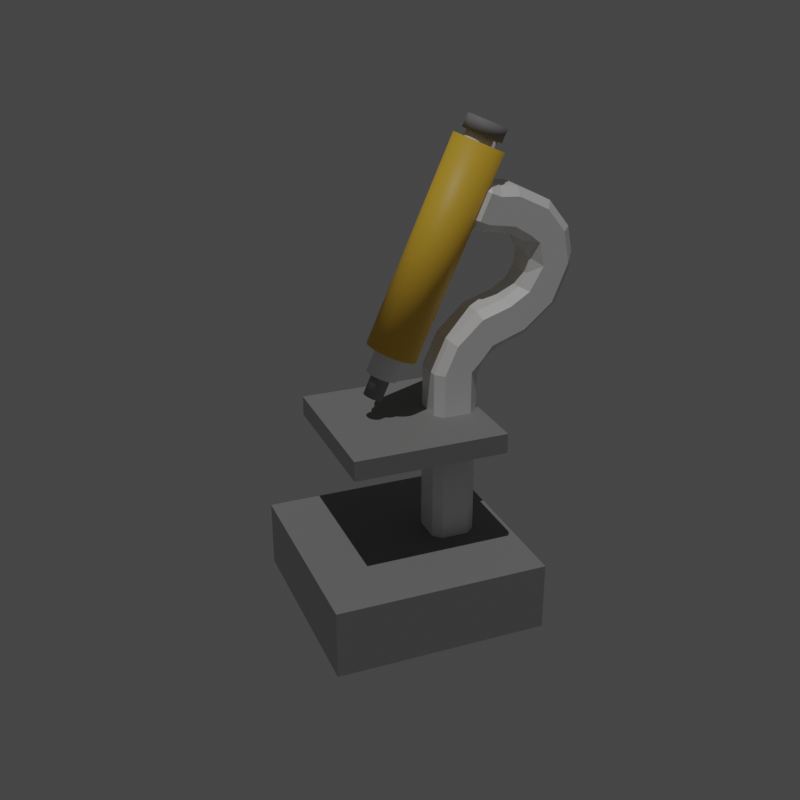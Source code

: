 # Source: model.blend  (saved by Blender 3.0.42; exported with 4.5.12 LTS)
import bpy
from mathutils import Matrix  # noqa: F401  (used for matrix-valued properties, if any)

bpy.ops.wm.read_factory_settings(use_empty=True)
scene = bpy.context.scene
scene.name = 'Scene'

# ---- collections
col_collection = bpy.data.collections.new('Collection'); scene.collection.children.link(col_collection)
col_collection_2 = bpy.data.collections.new('Collection 2'); scene.collection.children.link(col_collection_2)

# ---- materials (node trees are filled in below, after node groups)
mat_material_001 = bpy.data.materials.new('Material.001')
mat_material_001.use_transparent_shadow = False
mat_material = bpy.data.materials.new('Material')
mat_material.alpha_threshold = 0.0
mat_material.use_transparent_shadow = False
mat_material.line_color = (0.0, 0.0, 0.0, 1.0)
mat_material_002 = bpy.data.materials.new('Material.002')
mat_material_002.use_transparent_shadow = False

# ---- material node trees
mat_material_001.use_nodes = True; mat_material_001.node_tree.nodes.clear()
_N = mat_material_001.node_tree.nodes; _L = mat_material_001.node_tree.links
n0 = _N.new('ShaderNodeBsdfPrincipled'); n0.name = 'Principled BSDF'; n0.location = (10, 300)
n0.distribution = 'GGX'
n0.subsurface_method = 'RANDOM_WALK_SKIN'
n0.inputs[0].default_value = (0.2423, 0.2423, 0.2423, 1.0)
n0.inputs[2].default_value = 0.7571
n0.inputs[3].default_value = 1.45
n0.inputs[27].default_value = (0.0, 0.0, 0.0, 1.0)
n0.inputs[28].default_value = 1.0
n1 = _N.new('ShaderNodeOutputMaterial'); n1.name = 'Material Output'; n1.location = (300, 300)
_L.new(n0.outputs[0], n1.inputs[0])
n1.is_active_output = True
mat_material.use_nodes = True; mat_material.node_tree.nodes.clear()
_N = mat_material.node_tree.nodes; _L = mat_material.node_tree.links
n0 = _N.new('ShaderNodeOutputMaterial'); n0.name = 'Material Output'; n0.location = (300, 300)
n1 = _N.new('ShaderNodeBsdfPrincipled'); n1.name = 'Principled BSDF'; n1.location = (10, 300)
n1.distribution = 'GGX'
n1.subsurface_method = 'RANDOM_WALK_SKIN'
n1.inputs[2].default_value = 0.4
n1.inputs[3].default_value = 1.45
n1.inputs[27].default_value = (0.0, 0.0, 0.0, 1.0)
n1.inputs[28].default_value = 1.0
_L.new(n1.outputs[0], n0.inputs[0])
n0.is_active_output = True
mat_material_002.use_nodes = True; mat_material_002.node_tree.nodes.clear()
_N = mat_material_002.node_tree.nodes; _L = mat_material_002.node_tree.links
n0 = _N.new('ShaderNodeBsdfPrincipled'); n0.name = 'Principled BSDF'; n0.location = (10, 300)
n0.distribution = 'GGX'
n0.subsurface_method = 'RANDOM_WALK_SKIN'
n0.inputs[0].default_value = (0.8491, 0.5114, 0.04459, 1.0)
n0.inputs[3].default_value = 1.45
n0.inputs[27].default_value = (0.0, 0.0, 0.0, 1.0)
n0.inputs[28].default_value = 1.0
n1 = _N.new('ShaderNodeOutputMaterial'); n1.name = 'Material Output'; n1.location = (300, 300)
_L.new(n0.outputs[0], n1.inputs[0])
n1.is_active_output = True

# ---- world
world_world = bpy.data.worlds.new('World'); scene.world = world_world
world_world.use_nodes = True; world_world.node_tree.nodes.clear()
_N = world_world.node_tree.nodes; _L = world_world.node_tree.links
n0 = _N.new('ShaderNodeOutputWorld'); n0.name = 'World Output'; n0.location = (300, 300)
n1 = _N.new('ShaderNodeBackground'); n1.name = 'Background'; n1.location = (10, 300)
n1.inputs[0].default_value = (0.05088, 0.05088, 0.05088, 1.0)
_L.new(n1.outputs[0], n0.inputs[0])
n0.is_active_output = True
world_world.color = (0.05088, 0.05088, 0.05088)
world_world.use_sun_shadow = False
world_world.sun_shadow_jitter_overblur = 0.0

# ---- cameras
cam_camera_001 = bpy.data.cameras.new('Camera.001')

# ---- lights
light_sun = bpy.data.lights.new('Sun', 'SUN')
light_sun.transmission_factor = 0.0
light_sun.energy = 1.0
light_sun.shadow_soft_size = 0.125

# ---- meshes
me_cube_001 = bpy.data.meshes.new('Cube.001')
me_cube_001.from_pydata([(-1.0, -1.0, -0.326), (-1.0, -1.0, 0.326), (-1.0, 1.0, -0.326), (-1.0, 1.0, 0.326), (1.0, -1.0, -0.326), (1.0, -1.0, 0.326), (1.0, 1.0, -0.326), (1.0, 1.0, 0.326)], [], [(0, 1, 3, 2), (2, 3, 7, 6), (6, 7, 5, 4), (4, 5, 1, 0), (2, 6, 4, 0), (7, 3, 1, 5)])
_uv = me_cube_001.uv_layers.new(name='UVMap')
_uv.uv.foreach_set('vector', [0.375, 0.0, 0.625, 0.0, 0.625, 0.25, 0.375, 0.25, 0.375, 0.25, 0.625, 0.25, 0.625, 0.5, 0.375, 0.5, 0.375, 0.5, 0.625, 0.5, 0.625, 0.75, 0.375, 0.75, 0.375, 0.75, 0.625, 0.75, 0.625, 1.0, 0.375, 1.0, 0.125, 0.5, 0.375, 0.5, 0.375, 0.75, 0.125, 0.75, 0.625, 0.5, 0.875, 0.5, 0.875, 0.75, 0.625, 0.75])
me_cube_001.materials.append(mat_material_001)
me_cube_001.use_remesh_fix_poles = True
me_cube_001.use_remesh_preserve_attributes = False
me_cube_001.update()
me_cube_002 = bpy.data.meshes.new('Cube.002')
me_cube_002.from_pydata([(-0.2095, 0.2556, 0.1689), (-0.2095, 0.2556, 1.984), (-0.2095, 0.6747, 0.1689), (-0.2095, 0.6747, 1.984), (0.2095, 0.2556, 0.1689), (0.2095, 0.2556, 1.984), (0.2095, 0.6747, 0.1689), (0.2095, 0.6747, 1.984), (-0.2095, 0.3921, 2.289), (-0.2095, 0.7336, 2.046), (0.2095, 0.7336, 2.046), (0.2095, 0.3921, 2.289), (-0.2095, 0.6534, 2.532), (-0.2095, 0.8141, 2.145), (0.2095, 0.8141, 2.145), (0.2095, 0.6534, 2.532), (-0.2095, 0.9116, 2.616), (-0.2095, 1.136, 2.262), (0.2095, 1.136, 2.262), (0.2095, 0.9116, 2.616), (-0.2095, 1.06, 2.709), (-0.2095, 1.431, 2.514), (0.2095, 1.431, 2.514), (0.2095, 1.06, 2.709), (-0.2095, 1.166, 2.891), (-0.2095, 1.585, 2.893), (0.2095, 1.585, 2.893), (0.2095, 1.166, 2.891), (-0.2095, 1.126, 3.082), (-0.2095, 1.524, 3.211), (0.2095, 1.524, 3.211), (0.2095, 1.126, 3.082), (-0.2095, 1.067, 3.13), (-0.2095, 1.324, 3.461), (0.2095, 1.324, 3.461), (0.2095, 1.067, 3.13), (-0.2095, 0.9517, 3.201), (-0.2095, 1.004, 3.616), (0.2095, 1.004, 3.616), (0.2095, 0.9517, 3.201), (-0.2095, 0.6832, 3.243), (-0.2095, 0.8498, 3.627), (0.2095, 0.8498, 3.627), (0.2095, 0.6832, 3.243), (-0.2095, 0.5258, 3.311), (-0.2095, 0.6924, 3.696), (0.2095, 0.6924, 3.696), (0.2095, 0.5258, 3.311)], [], [(0, 1, 3, 2), (2, 3, 7, 6), (6, 7, 5, 4), (4, 5, 1, 0), (2, 6, 4, 0), (5, 7, 10, 11), (11, 10, 14, 15), (3, 1, 8, 9), (1, 5, 11, 8), (7, 3, 9, 10), (12, 15, 19, 16), (9, 8, 12, 13), (8, 11, 15, 12), (10, 9, 13, 14), (19, 18, 22, 23), (14, 13, 17, 18), (15, 14, 18, 19), (13, 12, 16, 17), (21, 20, 24, 25), (17, 16, 20, 21), (16, 19, 23, 20), (18, 17, 21, 22), (24, 27, 31, 28), (20, 23, 27, 24), (22, 21, 25, 26), (23, 22, 26, 27), (31, 30, 34, 35), (26, 25, 29, 30), (27, 26, 30, 31), (25, 24, 28, 29), (32, 35, 39, 36), (29, 28, 32, 33), (28, 31, 35, 32), (30, 29, 33, 34), (38, 37, 41, 42), (34, 33, 37, 38), (35, 34, 38, 39), (33, 32, 36, 37), (43, 42, 46, 47), (39, 38, 42, 43), (37, 36, 40, 41), (36, 39, 43, 40), (46, 45, 44, 47), (41, 40, 44, 45), (40, 43, 47, 44), (42, 41, 45, 46)])
_uv = me_cube_002.uv_layers.new(name='UVMap')
_uv.uv.foreach_set('vector', [0.375, 0.0, 0.625, 0.0, 0.625, 0.25, 0.375, 0.25, 0.375, 0.25, 0.625, 0.25, 0.625, 0.5, 0.375, 0.5, 0.375, 0.5, 0.625, 0.5, 0.625, 0.75, 0.375, 0.75, 0.375, 0.75, 0.625, 0.75, 0.625, 1.0, 0.375, 1.0, 0.125, 0.5, 0.375, 0.5, 0.375, 0.75, 0.125, 0.75, 0.625, 0.75, 0.625, 0.5, 0.625, 0.5, 0.625, 0.75, 0.625, 0.75, 0.625, 0.5, 0.625, 0.5, 0.625, 0.75, 0.625, 0.25, 0.625, 0.0, 0.625, 0.0, 0.625, 0.25, 0.625, 1.0, 0.625, 0.75, 0.625, 0.75, 0.625, 1.0, 0.625, 0.5, 0.625, 0.25, 0.625, 0.25, 0.625, 0.5, 0.625, 1.0, 0.625, 0.75, 0.625, 0.75, 0.625, 1.0, 0.625, 0.25, 0.625, 0.0, 0.625, 0.0, 0.625, 0.25, 0.625, 1.0, 0.625, 0.75, 0.625, 0.75, 0.625, 1.0, 0.625, 0.5, 0.625, 0.25, 0.625, 0.25, 0.625, 0.5, 0.625, 0.75, 0.625, 0.5, 0.625, 0.5, 0.625, 0.75, 0.625, 0.5, 0.625, 0.25, 0.625, 0.25, 0.625, 0.5, 0.625, 0.75, 0.625, 0.5, 0.625, 0.5, 0.625, 0.75, 0.625, 0.25, 0.625, 0.0, 0.625, 0.0, 0.625, 0.25, 0.625, 0.25, 0.625, 0.0, 0.625, 0.0, 0.625, 0.25, 0.625, 0.25, 0.625, 0.0, 0.625, 0.0, 0.625, 0.25, 0.625, 1.0, 0.625, 0.75, 0.625, 0.75, 0.625, 1.0, 0.625, 0.5, 0.625, 0.25, 0.625, 0.25, 0.625, 0.5, 0.625, 1.0, 0.625, 0.75, 0.625, 0.75, 0.625, 1.0, 0.625, 1.0, 0.625, 0.75, 0.625, 0.75, 0.625, 1.0, 0.625, 0.5, 0.625, 0.25, 0.625, 0.25, 0.625, 0.5, 0.625, 0.75, 0.625, 0.5, 0.625, 0.5, 0.625, 0.75, 0.625, 0.75, 0.625, 0.5, 0.625, 0.5, 0.625, 0.75, 0.625, 0.5, 0.625, 0.25, 0.625, 0.25, 0.625, 0.5, 0.625, 0.75, 0.625, 0.5, 0.625, 0.5, 0.625, 0.75, 0.625, 0.25, 0.625, 0.0, 0.625, 0.0, 0.625, 0.25, 0.625, 1.0, 0.625, 0.75, 0.625, 0.75, 0.625, 1.0, 0.625, 0.25, 0.625, 0.0, 0.625, 0.0, 0.625, 0.25, 0.625, 1.0, 0.625, 0.75, 0.625, 0.75, 0.625, 1.0, 0.625, 0.5, 0.625, 0.25, 0.625, 0.25, 0.625, 0.5, 0.625, 0.5, 0.625, 0.25, 0.625, 0.25, 0.625, 0.5, 0.625, 0.5, 0.625, 0.25, 0.625, 0.25, 0.625, 0.5, 0.625, 0.75, 0.625, 0.5, 0.625, 0.5, 0.625, 0.75, 0.625, 0.25, 0.625, 0.0, 0.625, 0.0, 0.625, 0.25, 0.625, 0.75, 0.625, 0.5, 0.625, 0.5, 0.625, 0.75, 0.625, 0.75, 0.625, 0.5, 0.625, 0.5, 0.625, 0.75, 0.625, 0.25, 0.625, 0.0, 0.625, 0.0, 0.625, 0.25, 0.625, 1.0, 0.625, 0.75, 0.625, 0.75, 0.625, 1.0, 0.625, 0.5, 0.875, 0.5, 0.875, 0.75, 0.625, 0.75, 0.625, 0.25, 0.625, 0.0, 0.625, 0.0, 0.625, 0.25, 0.625, 1.0, 0.625, 0.75, 0.625, 0.75, 0.625, 1.0, 0.625, 0.5, 0.625, 0.25, 0.625, 0.25, 0.625, 0.5])
me_cube_002.materials.append(mat_material)
me_cube_002.use_remesh_fix_poles = True
me_cube_002.use_remesh_preserve_attributes = False
me_cube_002.update()
me_cube_003 = bpy.data.meshes.new('Cube.003')
me_cube_003.from_pydata([(-0.7127, -0.7127, 1.396), (-0.7127, -0.7127, 1.583), (-0.7127, 0.7127, 1.396), (-0.7127, 0.7127, 1.583), (0.7127, -0.7127, 1.396), (0.7127, -0.7127, 1.583), (0.7127, 0.7127, 1.396), (0.7127, 0.7127, 1.583)], [], [(0, 1, 3, 2), (2, 3, 7, 6), (6, 7, 5, 4), (4, 5, 1, 0), (2, 6, 4, 0), (7, 3, 1, 5)])
_uv = me_cube_003.uv_layers.new(name='UVMap')
_uv.uv.foreach_set('vector', [0.375, 0.0, 0.625, 0.0, 0.625, 0.25, 0.375, 0.25, 0.375, 0.25, 0.625, 0.25, 0.625, 0.5, 0.375, 0.5, 0.375, 0.5, 0.625, 0.5, 0.625, 0.75, 0.375, 0.75, 0.375, 0.75, 0.625, 0.75, 0.625, 1.0, 0.375, 1.0, 0.125, 0.5, 0.375, 0.5, 0.375, 0.75, 0.125, 0.75, 0.625, 0.5, 0.875, 0.5, 0.875, 0.75, 0.625, 0.75])
me_cube_003.materials.append(mat_material_001)
me_cube_003.use_remesh_fix_poles = True
me_cube_003.use_remesh_preserve_attributes = False
me_cube_003.update()
me_cylinder = bpy.data.meshes.new('Cylinder')
me_cylinder.from_pydata([(5.031e-17, 0.1143, 2.108), (-1.737e-16, 0.9096, 3.885), (0.04596, 0.1102, 2.11), (0.04596, 0.9054, 3.886), (0.09015, 0.09792, 2.116), (0.09015, 0.8932, 3.892), (0.1309, 0.07805, 2.124), (0.1309, 0.8733, 3.901), (0.1666, 0.05131, 2.136), (0.1666, 0.8466, 3.913), (0.1959, 0.01873, 2.151), (0.1959, 0.814, 3.927), (0.2176, -0.01845, 2.168), (0.2176, 0.7768, 3.944), (0.2311, -0.05878, 2.186), (0.2311, 0.7365, 3.962), (0.2356, -0.1007, 2.204), (0.2356, 0.6946, 3.981), (0.2311, -0.1427, 2.223), (0.2311, 0.6526, 4.0), (0.2176, -0.183, 2.241), (0.2176, 0.6123, 4.018), (0.1959, -0.2202, 2.258), (0.1959, 0.5751, 4.034), (0.1666, -0.2528, 2.273), (0.1666, 0.5425, 4.049), (0.1309, -0.2795, 2.285), (0.1309, 0.5158, 4.061), (0.09015, -0.2994, 2.293), (0.09015, 0.4959, 4.07), (0.04596, -0.3116, 2.299), (0.04596, 0.4837, 4.075), (-2.06e-08, -0.3157, 2.301), (-2.06e-08, 0.4795, 4.077), (-0.04596, -0.3116, 2.299), (-0.04596, 0.4837, 4.075), (-0.09015, -0.2994, 2.293), (-0.09015, 0.4959, 4.07), (-0.1309, -0.2795, 2.285), (-0.1309, 0.5158, 4.061), (-0.1666, -0.2528, 2.273), (-0.1666, 0.5425, 4.049), (-0.1959, -0.2202, 2.258), (-0.1959, 0.5751, 4.034), (-0.2176, -0.183, 2.241), (-0.2176, 0.6123, 4.018), (-0.2311, -0.1427, 2.223), (-0.2311, 0.6526, 4.0), (-0.2356, -0.1007, 2.204), (-0.2356, 0.6946, 3.981), (-0.2311, -0.05878, 2.186), (-0.2311, 0.7365, 3.962), (-0.2176, -0.01845, 2.168), (-0.2176, 0.7768, 3.944), (-0.1959, 0.01873, 2.151), (-0.1959, 0.814, 3.927), (-0.1666, 0.05131, 2.136), (-0.1666, 0.8466, 3.913), (-0.1309, 0.07805, 2.124), (-0.1309, 0.8733, 3.901), (-0.09015, 0.09792, 2.116), (-0.09015, 0.8932, 3.892), (-0.04596, 0.1102, 2.11), (-0.04596, 0.9054, 3.886)], [], [(0, 1, 3, 2), (2, 3, 5, 4), (4, 5, 7, 6), (6, 7, 9, 8), (8, 9, 11, 10), (10, 11, 13, 12), (12, 13, 15, 14), (14, 15, 17, 16), (16, 17, 19, 18), (18, 19, 21, 20), (20, 21, 23, 22), (22, 23, 25, 24), (24, 25, 27, 26), (26, 27, 29, 28), (28, 29, 31, 30), (30, 31, 33, 32), (32, 33, 35, 34), (34, 35, 37, 36), (36, 37, 39, 38), (38, 39, 41, 40), (40, 41, 43, 42), (42, 43, 45, 44), (44, 45, 47, 46), (46, 47, 49, 48), (48, 49, 51, 50), (50, 51, 53, 52), (52, 53, 55, 54), (54, 55, 57, 56), (56, 57, 59, 58), (58, 59, 61, 60), (3, 1, 63, 61, 59, 57, 55, 53, 51, 49, 47, 45, 43, 41, 39, 37, 35, 33, 31, 29, 27, 25, 23, 21, 19, 17, 15, 13, 11, 9, 7, 5), (60, 61, 63, 62), (62, 63, 1, 0), (0, 2, 4, 6, 8, 10, 12, 14, 16, 18, 20, 22, 24, 26, 28, 30, 32, 34, 36, 38, 40, 42, 44, 46, 48, 50, 52, 54, 56, 58, 60, 62)])
me_cylinder.polygons.foreach_set('use_smooth', [1, 1, 1, 1, 1, 1, 1, 1, 1, 1, 1, 1, 1, 1, 1, 1, 1, 1, 1, 1, 1, 1, 1, 1, 1, 1, 1, 1, 1, 1, 0, 1, 1, 0])
_uv = me_cylinder.uv_layers.new(name='UVMap')
_uv.uv.foreach_set('vector', [1.0, 0.5, 1.0, 1.0, 0.9688, 1.0, 0.9688, 0.5, 0.9688, 0.5, 0.9688, 1.0, 0.9375, 1.0, 0.9375, 0.5, 0.9375, 0.5, 0.9375, 1.0, 0.9062, 1.0, 0.9062, 0.5, 0.9062, 0.5, 0.9062, 1.0, 0.875, 1.0, 0.875, 0.5, 0.875, 0.5, 0.875, 1.0, 0.8438, 1.0, 0.8438, 0.5, 0.8438, 0.5, 0.8438, 1.0, 0.8125, 1.0, 0.8125, 0.5, 0.8125, 0.5, 0.8125, 1.0, 0.7812, 1.0, 0.7812, 0.5, 0.7812, 0.5, 0.7812, 1.0, 0.75, 1.0, 0.75, 0.5, 0.75, 0.5, 0.75, 1.0, 0.7188, 1.0, 0.7188, 0.5, 0.7188, 0.5, 0.7188, 1.0, 0.6875, 1.0, 0.6875, 0.5, 0.6875, 0.5, 0.6875, 1.0, 0.6562, 1.0, 0.6562, 0.5, 0.6562, 0.5, 0.6562, 1.0, 0.625, 1.0, 0.625, 0.5, 0.625, 0.5, 0.625, 1.0, 0.5938, 1.0, 0.5938, 0.5, 0.5938, 0.5, 0.5938, 1.0, 0.5625, 1.0, 0.5625, 0.5, 0.5625, 0.5, 0.5625, 1.0, 0.5312, 1.0, 0.5312, 0.5, 0.5312, 0.5, 0.5312, 1.0, 0.5, 1.0, 0.5, 0.5, 0.5, 0.5, 0.5, 1.0, 0.4688, 1.0, 0.4688, 0.5, 0.4688, 0.5, 0.4688, 1.0, 0.4375, 1.0, 0.4375, 0.5, 0.4375, 0.5, 0.4375, 1.0, 0.4062, 1.0, 0.4062, 0.5, 0.4062, 0.5, 0.4062, 1.0, 0.375, 1.0, 0.375, 0.5, 0.375, 0.5, 0.375, 1.0, 0.3438, 1.0, 0.3438, 0.5, 0.3438, 0.5, 0.3438, 1.0, 0.3125, 1.0, 0.3125, 0.5, 0.3125, 0.5, 0.3125, 1.0, 0.2812, 1.0, 0.2812, 0.5, 0.2812, 0.5, 0.2812, 1.0, 0.25, 1.0, 0.25, 0.5, 0.25, 0.5, 0.25, 1.0, 0.2188, 1.0, 0.2188, 0.5, 0.2188, 0.5, 0.2188, 1.0, 0.1875, 1.0, 0.1875, 0.5, 0.1875, 0.5, 0.1875, 1.0, 0.1562, 1.0, 0.1562, 0.5, 0.1562, 0.5, 0.1562, 1.0, 0.125, 1.0, 0.125, 0.5, 0.125, 0.5, 0.125, 1.0, 0.09375, 1.0, 0.09375, 0.5, 0.09375, 0.5, 0.09375, 1.0, 0.0625, 1.0, 0.0625, 0.5, 0.2968, 0.4854, 0.25, 0.49, 0.2032, 0.4854, 0.1582, 0.4717, 0.1167, 0.4496, 0.08029, 0.4197, 0.05045, 0.3833, 0.02827, 0.3418, 0.01461, 0.2968, 0.01, 0.25, 0.01461, 0.2032, 0.02827, 0.1582, 0.05045, 0.1167, 0.08029, 0.08029, 0.1167, 0.05045, 0.1582, 0.02827, 0.2032, 0.01461, 0.25, 0.01, 0.2968, 0.01461, 0.3418, 0.02827, 0.3833, 0.05045, 0.4197, 0.08029, 0.4496, 0.1167, 0.4717, 0.1582, 0.4854, 0.2032, 0.49, 0.25, 0.4854, 0.2968, 0.4717, 0.3418, 0.4496, 0.3833, 0.4197, 0.4197, 0.3833, 0.4496, 0.3418, 0.4717, 0.0625, 0.5, 0.0625, 1.0, 0.03125, 1.0, 0.03125, 0.5, 0.03125, 0.5, 0.03125, 1.0, 0.0, 1.0, 0.0, 0.5, 0.75, 0.49, 0.7968, 0.4854, 0.8418, 0.4717, 0.8833, 0.4496, 0.9197, 0.4197, 0.9496, 0.3833, 0.9717, 0.3418, 0.9854, 0.2968, 0.99, 0.25, 0.9854, 0.2032, 0.9717, 0.1582, 0.9496, 0.1167, 0.9197, 0.08029, 0.8833, 0.05045, 0.8418, 0.02827, 0.7968, 0.01461, 0.75, 0.01, 0.7032, 0.01461, 0.6582, 0.02827, 0.6167, 0.05045, 0.5803, 0.08029, 0.5504, 0.1167, 0.5283, 0.1582, 0.5146, 0.2032, 0.51, 0.25, 0.5146, 0.2968, 0.5283, 0.3418, 0.5504, 0.3833, 0.5803, 0.4197, 0.6167, 0.4496, 0.6582, 0.4717, 0.7032, 0.4854])
me_cylinder.materials.append(mat_material_002)
me_cylinder.use_remesh_fix_poles = True
me_cylinder.use_remesh_preserve_attributes = False
me_cylinder.update()
me_cylinder_001 = bpy.data.meshes.new('Cylinder.001')
me_cylinder_001.from_pydata([(6.038e-17, -0.06624, 1.934), (-7.478e-17, 0.4137, 3.006), (0.02774, -0.06873, 1.935), (0.02774, 0.4112, 3.007), (0.05441, -0.07611, 1.938), (0.05441, 0.4038, 3.01), (0.07899, -0.0881, 1.943), (0.07899, 0.3918, 3.015), (0.1005, -0.1042, 1.951), (0.1005, 0.3757, 3.023), (0.1182, -0.1239, 1.959), (0.1182, 0.356, 3.031), (0.1313, -0.1463, 1.969), (0.1313, 0.3336, 3.041), (0.1394, -0.1707, 1.98), (0.1394, 0.3093, 3.052), (0.1422, -0.196, 1.992), (0.1422, 0.284, 3.064), (0.1394, -0.2213, 2.003), (0.1394, 0.2586, 3.075), (0.1313, -0.2457, 2.014), (0.1313, 0.2343, 3.086), (0.1182, -0.2681, 2.024), (0.1182, 0.2119, 3.096), (0.1005, -0.2877, 2.033), (0.1005, 0.1922, 3.105), (0.07899, -0.3039, 2.04), (0.07899, 0.1761, 3.112), (0.05441, -0.3159, 2.045), (0.05441, 0.1641, 3.117), (0.02774, -0.3233, 2.049), (0.02774, 0.1567, 3.121), (-1.243e-08, -0.3258, 2.05), (-1.243e-08, 0.1542, 3.122), (-0.02774, -0.3233, 2.049), (-0.02774, 0.1567, 3.121), (-0.05441, -0.3159, 2.045), (-0.05441, 0.1641, 3.117), (-0.07899, -0.3039, 2.04), (-0.07899, 0.1761, 3.112), (-0.1005, -0.2877, 2.033), (-0.1005, 0.1922, 3.105), (-0.1182, -0.2681, 2.024), (-0.1182, 0.2119, 3.096), (-0.1313, -0.2457, 2.014), (-0.1313, 0.2343, 3.086), (-0.1394, -0.2213, 2.003), (-0.1394, 0.2586, 3.075), (-0.1422, -0.196, 1.992), (-0.1422, 0.284, 3.064), (-0.1394, -0.1707, 1.98), (-0.1394, 0.3093, 3.052), (-0.1313, -0.1463, 1.969), (-0.1313, 0.3336, 3.041), (-0.1182, -0.1239, 1.959), (-0.1182, 0.356, 3.031), (-0.1005, -0.1042, 1.951), (-0.1005, 0.3757, 3.023), (-0.07899, -0.0881, 1.943), (-0.07899, 0.3918, 3.015), (-0.05441, -0.07611, 1.938), (-0.05441, 0.4038, 3.01), (-0.02774, -0.06873, 1.935), (-0.02774, 0.4112, 3.007)], [], [(0, 1, 3, 2), (2, 3, 5, 4), (4, 5, 7, 6), (6, 7, 9, 8), (8, 9, 11, 10), (10, 11, 13, 12), (12, 13, 15, 14), (14, 15, 17, 16), (16, 17, 19, 18), (18, 19, 21, 20), (20, 21, 23, 22), (22, 23, 25, 24), (24, 25, 27, 26), (26, 27, 29, 28), (28, 29, 31, 30), (30, 31, 33, 32), (32, 33, 35, 34), (34, 35, 37, 36), (36, 37, 39, 38), (38, 39, 41, 40), (40, 41, 43, 42), (42, 43, 45, 44), (44, 45, 47, 46), (46, 47, 49, 48), (48, 49, 51, 50), (50, 51, 53, 52), (52, 53, 55, 54), (54, 55, 57, 56), (56, 57, 59, 58), (58, 59, 61, 60), (3, 1, 63, 61, 59, 57, 55, 53, 51, 49, 47, 45, 43, 41, 39, 37, 35, 33, 31, 29, 27, 25, 23, 21, 19, 17, 15, 13, 11, 9, 7, 5), (60, 61, 63, 62), (62, 63, 1, 0), (0, 2, 4, 6, 8, 10, 12, 14, 16, 18, 20, 22, 24, 26, 28, 30, 32, 34, 36, 38, 40, 42, 44, 46, 48, 50, 52, 54, 56, 58, 60, 62)])
me_cylinder_001.polygons.foreach_set('use_smooth', [1, 1, 1, 1, 1, 1, 1, 1, 1, 1, 1, 1, 1, 1, 1, 1, 1, 1, 1, 1, 1, 1, 1, 1, 1, 1, 1, 1, 1, 1, 0, 1, 1, 0])
_uv = me_cylinder_001.uv_layers.new(name='UVMap')
_uv.uv.foreach_set('vector', [1.0, 0.5, 1.0, 1.0, 0.9688, 1.0, 0.9688, 0.5, 0.9688, 0.5, 0.9688, 1.0, 0.9375, 1.0, 0.9375, 0.5, 0.9375, 0.5, 0.9375, 1.0, 0.9062, 1.0, 0.9062, 0.5, 0.9062, 0.5, 0.9062, 1.0, 0.875, 1.0, 0.875, 0.5, 0.875, 0.5, 0.875, 1.0, 0.8438, 1.0, 0.8438, 0.5, 0.8438, 0.5, 0.8438, 1.0, 0.8125, 1.0, 0.8125, 0.5, 0.8125, 0.5, 0.8125, 1.0, 0.7812, 1.0, 0.7812, 0.5, 0.7812, 0.5, 0.7812, 1.0, 0.75, 1.0, 0.75, 0.5, 0.75, 0.5, 0.75, 1.0, 0.7188, 1.0, 0.7188, 0.5, 0.7188, 0.5, 0.7188, 1.0, 0.6875, 1.0, 0.6875, 0.5, 0.6875, 0.5, 0.6875, 1.0, 0.6562, 1.0, 0.6562, 0.5, 0.6562, 0.5, 0.6562, 1.0, 0.625, 1.0, 0.625, 0.5, 0.625, 0.5, 0.625, 1.0, 0.5938, 1.0, 0.5938, 0.5, 0.5938, 0.5, 0.5938, 1.0, 0.5625, 1.0, 0.5625, 0.5, 0.5625, 0.5, 0.5625, 1.0, 0.5312, 1.0, 0.5312, 0.5, 0.5312, 0.5, 0.5312, 1.0, 0.5, 1.0, 0.5, 0.5, 0.5, 0.5, 0.5, 1.0, 0.4688, 1.0, 0.4688, 0.5, 0.4688, 0.5, 0.4688, 1.0, 0.4375, 1.0, 0.4375, 0.5, 0.4375, 0.5, 0.4375, 1.0, 0.4062, 1.0, 0.4062, 0.5, 0.4062, 0.5, 0.4062, 1.0, 0.375, 1.0, 0.375, 0.5, 0.375, 0.5, 0.375, 1.0, 0.3438, 1.0, 0.3438, 0.5, 0.3438, 0.5, 0.3438, 1.0, 0.3125, 1.0, 0.3125, 0.5, 0.3125, 0.5, 0.3125, 1.0, 0.2812, 1.0, 0.2812, 0.5, 0.2812, 0.5, 0.2812, 1.0, 0.25, 1.0, 0.25, 0.5, 0.25, 0.5, 0.25, 1.0, 0.2188, 1.0, 0.2188, 0.5, 0.2188, 0.5, 0.2188, 1.0, 0.1875, 1.0, 0.1875, 0.5, 0.1875, 0.5, 0.1875, 1.0, 0.1562, 1.0, 0.1562, 0.5, 0.1562, 0.5, 0.1562, 1.0, 0.125, 1.0, 0.125, 0.5, 0.125, 0.5, 0.125, 1.0, 0.09375, 1.0, 0.09375, 0.5, 0.09375, 0.5, 0.09375, 1.0, 0.0625, 1.0, 0.0625, 0.5, 0.2968, 0.4854, 0.25, 0.49, 0.2032, 0.4854, 0.1582, 0.4717, 0.1167, 0.4496, 0.08029, 0.4197, 0.05045, 0.3833, 0.02827, 0.3418, 0.01461, 0.2968, 0.01, 0.25, 0.01461, 0.2032, 0.02827, 0.1582, 0.05045, 0.1167, 0.08029, 0.08029, 0.1167, 0.05045, 0.1582, 0.02827, 0.2032, 0.01461, 0.25, 0.01, 0.2968, 0.01461, 0.3418, 0.02827, 0.3833, 0.05045, 0.4197, 0.08029, 0.4496, 0.1167, 0.4717, 0.1582, 0.4854, 0.2032, 0.49, 0.25, 0.4854, 0.2968, 0.4717, 0.3418, 0.4496, 0.3833, 0.4197, 0.4197, 0.3833, 0.4496, 0.3418, 0.4717, 0.0625, 0.5, 0.0625, 1.0, 0.03125, 1.0, 0.03125, 0.5, 0.03125, 0.5, 0.03125, 1.0, 0.0, 1.0, 0.0, 0.5, 0.75, 0.49, 0.7968, 0.4854, 0.8418, 0.4717, 0.8833, 0.4496, 0.9197, 0.4197, 0.9496, 0.3833, 0.9717, 0.3418, 0.9854, 0.2968, 0.99, 0.25, 0.9854, 0.2032, 0.9717, 0.1582, 0.9496, 0.1167, 0.9197, 0.08029, 0.8833, 0.05045, 0.8418, 0.02827, 0.7968, 0.01461, 0.75, 0.01, 0.7032, 0.01461, 0.6582, 0.02827, 0.6167, 0.05045, 0.5803, 0.08029, 0.5504, 0.1167, 0.5283, 0.1582, 0.5146, 0.2032, 0.51, 0.25, 0.5146, 0.2968, 0.5283, 0.3418, 0.5504, 0.3833, 0.5803, 0.4197, 0.6167, 0.4496, 0.6582, 0.4717, 0.7032, 0.4854])
me_cylinder_001.use_remesh_fix_poles = True
me_cylinder_001.use_remesh_preserve_attributes = False
me_cylinder_001.update()
me_cylinder_002 = bpy.data.meshes.new('Cylinder.002')
me_cylinder_002.from_pydata([(7.265e-17, -0.1983, 1.769), (-1.203e-17, 0.1024, 2.44), (0.01738, -0.1999, 1.769), (0.01738, 0.1008, 2.441), (0.03408, -0.2045, 1.771), (0.03408, 0.09618, 2.443), (0.04948, -0.212, 1.775), (0.04948, 0.08867, 2.446), (0.06298, -0.2221, 1.779), (0.06298, 0.07856, 2.451), (0.07406, -0.2344, 1.785), (0.07406, 0.06624, 2.456), (0.08229, -0.2485, 1.791), (0.08229, 0.05219, 2.463), (0.08736, -0.2637, 1.798), (0.08736, 0.03694, 2.469), (0.08907, -0.2796, 1.805), (0.08907, 0.02108, 2.477), (0.08736, -0.2955, 1.812), (0.08736, 0.005217, 2.484), (0.08229, -0.3107, 1.819), (0.08229, -0.01003, 2.49), (0.07406, -0.3248, 1.825), (0.07406, -0.02409, 2.497), (0.06298, -0.3371, 1.831), (0.06298, -0.03641, 2.502), (0.04948, -0.3472, 1.835), (0.04948, -0.04651, 2.507), (0.03408, -0.3547, 1.839), (0.03408, -0.05403, 2.51), (0.01738, -0.3593, 1.841), (0.01738, -0.05865, 2.512), (-7.786e-09, -0.3609, 1.841), (-7.786e-09, -0.06021, 2.513), (-0.01738, -0.3593, 1.841), (-0.01738, -0.05865, 2.512), (-0.03408, -0.3547, 1.839), (-0.03408, -0.05403, 2.51), (-0.04948, -0.3472, 1.835), (-0.04948, -0.04651, 2.507), (-0.06298, -0.3371, 1.831), (-0.06298, -0.03641, 2.502), (-0.07406, -0.3248, 1.825), (-0.07406, -0.02409, 2.497), (-0.08229, -0.3107, 1.819), (-0.08229, -0.01003, 2.49), (-0.08736, -0.2955, 1.812), (-0.08736, 0.005217, 2.484), (-0.08907, -0.2796, 1.805), (-0.08907, 0.02108, 2.477), (-0.08736, -0.2637, 1.798), (-0.08736, 0.03694, 2.469), (-0.08229, -0.2485, 1.791), (-0.08229, 0.05219, 2.463), (-0.07406, -0.2344, 1.785), (-0.07406, 0.06624, 2.456), (-0.06298, -0.2221, 1.779), (-0.06298, 0.07856, 2.451), (-0.04948, -0.212, 1.775), (-0.04948, 0.08867, 2.446), (-0.03408, -0.2045, 1.771), (-0.03408, 0.09618, 2.443), (-0.01738, -0.1999, 1.769), (-0.01738, 0.1008, 2.441)], [], [(0, 1, 3, 2), (2, 3, 5, 4), (4, 5, 7, 6), (6, 7, 9, 8), (8, 9, 11, 10), (10, 11, 13, 12), (12, 13, 15, 14), (14, 15, 17, 16), (16, 17, 19, 18), (18, 19, 21, 20), (20, 21, 23, 22), (22, 23, 25, 24), (24, 25, 27, 26), (26, 27, 29, 28), (28, 29, 31, 30), (30, 31, 33, 32), (32, 33, 35, 34), (34, 35, 37, 36), (36, 37, 39, 38), (38, 39, 41, 40), (40, 41, 43, 42), (42, 43, 45, 44), (44, 45, 47, 46), (46, 47, 49, 48), (48, 49, 51, 50), (50, 51, 53, 52), (52, 53, 55, 54), (54, 55, 57, 56), (56, 57, 59, 58), (58, 59, 61, 60), (3, 1, 63, 61, 59, 57, 55, 53, 51, 49, 47, 45, 43, 41, 39, 37, 35, 33, 31, 29, 27, 25, 23, 21, 19, 17, 15, 13, 11, 9, 7, 5), (60, 61, 63, 62), (62, 63, 1, 0), (0, 2, 4, 6, 8, 10, 12, 14, 16, 18, 20, 22, 24, 26, 28, 30, 32, 34, 36, 38, 40, 42, 44, 46, 48, 50, 52, 54, 56, 58, 60, 62)])
me_cylinder_002.polygons.foreach_set('use_smooth', [1, 1, 1, 1, 1, 1, 1, 1, 1, 1, 1, 1, 1, 1, 1, 1, 1, 1, 1, 1, 1, 1, 1, 1, 1, 1, 1, 1, 1, 1, 0, 1, 1, 0])
_uv = me_cylinder_002.uv_layers.new(name='UVMap')
_uv.uv.foreach_set('vector', [1.0, 0.5, 1.0, 1.0, 0.9688, 1.0, 0.9688, 0.5, 0.9688, 0.5, 0.9688, 1.0, 0.9375, 1.0, 0.9375, 0.5, 0.9375, 0.5, 0.9375, 1.0, 0.9062, 1.0, 0.9062, 0.5, 0.9062, 0.5, 0.9062, 1.0, 0.875, 1.0, 0.875, 0.5, 0.875, 0.5, 0.875, 1.0, 0.8438, 1.0, 0.8438, 0.5, 0.8438, 0.5, 0.8438, 1.0, 0.8125, 1.0, 0.8125, 0.5, 0.8125, 0.5, 0.8125, 1.0, 0.7812, 1.0, 0.7812, 0.5, 0.7812, 0.5, 0.7812, 1.0, 0.75, 1.0, 0.75, 0.5, 0.75, 0.5, 0.75, 1.0, 0.7188, 1.0, 0.7188, 0.5, 0.7188, 0.5, 0.7188, 1.0, 0.6875, 1.0, 0.6875, 0.5, 0.6875, 0.5, 0.6875, 1.0, 0.6562, 1.0, 0.6562, 0.5, 0.6562, 0.5, 0.6562, 1.0, 0.625, 1.0, 0.625, 0.5, 0.625, 0.5, 0.625, 1.0, 0.5938, 1.0, 0.5938, 0.5, 0.5938, 0.5, 0.5938, 1.0, 0.5625, 1.0, 0.5625, 0.5, 0.5625, 0.5, 0.5625, 1.0, 0.5312, 1.0, 0.5312, 0.5, 0.5312, 0.5, 0.5312, 1.0, 0.5, 1.0, 0.5, 0.5, 0.5, 0.5, 0.5, 1.0, 0.4688, 1.0, 0.4688, 0.5, 0.4688, 0.5, 0.4688, 1.0, 0.4375, 1.0, 0.4375, 0.5, 0.4375, 0.5, 0.4375, 1.0, 0.4062, 1.0, 0.4062, 0.5, 0.4062, 0.5, 0.4062, 1.0, 0.375, 1.0, 0.375, 0.5, 0.375, 0.5, 0.375, 1.0, 0.3438, 1.0, 0.3438, 0.5, 0.3438, 0.5, 0.3438, 1.0, 0.3125, 1.0, 0.3125, 0.5, 0.3125, 0.5, 0.3125, 1.0, 0.2812, 1.0, 0.2812, 0.5, 0.2812, 0.5, 0.2812, 1.0, 0.25, 1.0, 0.25, 0.5, 0.25, 0.5, 0.25, 1.0, 0.2188, 1.0, 0.2188, 0.5, 0.2188, 0.5, 0.2188, 1.0, 0.1875, 1.0, 0.1875, 0.5, 0.1875, 0.5, 0.1875, 1.0, 0.1562, 1.0, 0.1562, 0.5, 0.1562, 0.5, 0.1562, 1.0, 0.125, 1.0, 0.125, 0.5, 0.125, 0.5, 0.125, 1.0, 0.09375, 1.0, 0.09375, 0.5, 0.09375, 0.5, 0.09375, 1.0, 0.0625, 1.0, 0.0625, 0.5, 0.2968, 0.4854, 0.25, 0.49, 0.2032, 0.4854, 0.1582, 0.4717, 0.1167, 0.4496, 0.08029, 0.4197, 0.05045, 0.3833, 0.02827, 0.3418, 0.01461, 0.2968, 0.01, 0.25, 0.01461, 0.2032, 0.02827, 0.1582, 0.05045, 0.1167, 0.08029, 0.08029, 0.1167, 0.05045, 0.1582, 0.02827, 0.2032, 0.01461, 0.25, 0.01, 0.2968, 0.01461, 0.3418, 0.02827, 0.3833, 0.05045, 0.4197, 0.08029, 0.4496, 0.1167, 0.4717, 0.1582, 0.4854, 0.2032, 0.49, 0.25, 0.4854, 0.2968, 0.4717, 0.3418, 0.4496, 0.3833, 0.4197, 0.4197, 0.3833, 0.4496, 0.3418, 0.4717, 0.0625, 0.5, 0.0625, 1.0, 0.03125, 1.0, 0.03125, 0.5, 0.03125, 0.5, 0.03125, 1.0, 0.0, 1.0, 0.0, 0.5, 0.75, 0.49, 0.7968, 0.4854, 0.8418, 0.4717, 0.8833, 0.4496, 0.9197, 0.4197, 0.9496, 0.3833, 0.9717, 0.3418, 0.9854, 0.2968, 0.99, 0.25, 0.9854, 0.2032, 0.9717, 0.1582, 0.9496, 0.1167, 0.9197, 0.08029, 0.8833, 0.05045, 0.8418, 0.02827, 0.7968, 0.01461, 0.75, 0.01, 0.7032, 0.01461, 0.6582, 0.02827, 0.6167, 0.05045, 0.5803, 0.08029, 0.5504, 0.1167, 0.5283, 0.1582, 0.5146, 0.2032, 0.51, 0.25, 0.5146, 0.2968, 0.5283, 0.3418, 0.5504, 0.3833, 0.5803, 0.4197, 0.6167, 0.4496, 0.6582, 0.4717, 0.7032, 0.4854])
me_cylinder_002.materials.append(mat_material_001)
me_cylinder_002.use_remesh_fix_poles = True
me_cylinder_002.use_remesh_preserve_attributes = False
me_cylinder_002.update()
me_cylinder_003 = bpy.data.meshes.new('Cylinder.003')
me_cylinder_003.from_pydata([(-4.271e-17, 0.3981, 2.971), (-1.779e-16, 0.878, 4.043), (0.02774, 0.3956, 2.972), (0.02774, 0.8755, 4.044), (0.05441, 0.3882, 2.975), (0.05441, 0.8681, 4.047), (0.07899, 0.3762, 2.98), (0.07899, 0.8561, 4.052), (0.1005, 0.3601, 2.988), (0.1005, 0.84, 4.06), (0.1182, 0.3404, 2.996), (0.1182, 0.8203, 4.068), (0.1313, 0.318, 3.006), (0.1313, 0.7979, 4.078), (0.1394, 0.2936, 3.017), (0.1394, 0.7736, 4.089), (0.1422, 0.2683, 3.029), (0.1422, 0.7482, 4.101), (0.1394, 0.243, 3.04), (0.1394, 0.7229, 4.112), (0.1313, 0.2186, 3.051), (0.1313, 0.6986, 4.123), (0.1182, 0.1962, 3.061), (0.1182, 0.6762, 4.133), (0.1005, 0.1765, 3.07), (0.1005, 0.6565, 4.142), (0.07899, 0.1604, 3.077), (0.07899, 0.6404, 4.149), (0.05441, 0.1484, 3.082), (0.05441, 0.6284, 4.154), (0.02774, 0.141, 3.086), (0.02774, 0.621, 4.158), (-1.243e-08, 0.1385, 3.087), (-1.243e-08, 0.6185, 4.159), (-0.02774, 0.141, 3.086), (-0.02774, 0.621, 4.158), (-0.05441, 0.1484, 3.082), (-0.05441, 0.6284, 4.154), (-0.07899, 0.1604, 3.077), (-0.07899, 0.6404, 4.149), (-0.1005, 0.1765, 3.07), (-0.1005, 0.6565, 4.142), (-0.1182, 0.1962, 3.061), (-0.1182, 0.6762, 4.133), (-0.1313, 0.2186, 3.051), (-0.1313, 0.6986, 4.123), (-0.1394, 0.243, 3.04), (-0.1394, 0.7229, 4.112), (-0.1422, 0.2683, 3.029), (-0.1422, 0.7482, 4.101), (-0.1394, 0.2936, 3.017), (-0.1394, 0.7736, 4.089), (-0.1313, 0.318, 3.006), (-0.1313, 0.7979, 4.078), (-0.1182, 0.3404, 2.996), (-0.1182, 0.8203, 4.068), (-0.1005, 0.3601, 2.988), (-0.1005, 0.84, 4.06), (-0.07899, 0.3762, 2.98), (-0.07899, 0.8561, 4.052), (-0.05441, 0.3882, 2.975), (-0.05441, 0.8681, 4.047), (-0.02774, 0.3956, 2.972), (-0.02774, 0.8755, 4.044)], [], [(0, 1, 3, 2), (2, 3, 5, 4), (4, 5, 7, 6), (6, 7, 9, 8), (8, 9, 11, 10), (10, 11, 13, 12), (12, 13, 15, 14), (14, 15, 17, 16), (16, 17, 19, 18), (18, 19, 21, 20), (20, 21, 23, 22), (22, 23, 25, 24), (24, 25, 27, 26), (26, 27, 29, 28), (28, 29, 31, 30), (30, 31, 33, 32), (32, 33, 35, 34), (34, 35, 37, 36), (36, 37, 39, 38), (38, 39, 41, 40), (40, 41, 43, 42), (42, 43, 45, 44), (44, 45, 47, 46), (46, 47, 49, 48), (48, 49, 51, 50), (50, 51, 53, 52), (52, 53, 55, 54), (54, 55, 57, 56), (56, 57, 59, 58), (58, 59, 61, 60), (3, 1, 63, 61, 59, 57, 55, 53, 51, 49, 47, 45, 43, 41, 39, 37, 35, 33, 31, 29, 27, 25, 23, 21, 19, 17, 15, 13, 11, 9, 7, 5), (60, 61, 63, 62), (62, 63, 1, 0), (0, 2, 4, 6, 8, 10, 12, 14, 16, 18, 20, 22, 24, 26, 28, 30, 32, 34, 36, 38, 40, 42, 44, 46, 48, 50, 52, 54, 56, 58, 60, 62)])
me_cylinder_003.polygons.foreach_set('use_smooth', [1, 1, 1, 1, 1, 1, 1, 1, 1, 1, 1, 1, 1, 1, 1, 1, 1, 1, 1, 1, 1, 1, 1, 1, 1, 1, 1, 1, 1, 1, 0, 1, 1, 0])
_uv = me_cylinder_003.uv_layers.new(name='UVMap')
_uv.uv.foreach_set('vector', [1.0, 0.5, 1.0, 1.0, 0.9688, 1.0, 0.9688, 0.5, 0.9688, 0.5, 0.9688, 1.0, 0.9375, 1.0, 0.9375, 0.5, 0.9375, 0.5, 0.9375, 1.0, 0.9062, 1.0, 0.9062, 0.5, 0.9062, 0.5, 0.9062, 1.0, 0.875, 1.0, 0.875, 0.5, 0.875, 0.5, 0.875, 1.0, 0.8438, 1.0, 0.8438, 0.5, 0.8438, 0.5, 0.8438, 1.0, 0.8125, 1.0, 0.8125, 0.5, 0.8125, 0.5, 0.8125, 1.0, 0.7812, 1.0, 0.7812, 0.5, 0.7812, 0.5, 0.7812, 1.0, 0.75, 1.0, 0.75, 0.5, 0.75, 0.5, 0.75, 1.0, 0.7188, 1.0, 0.7188, 0.5, 0.7188, 0.5, 0.7188, 1.0, 0.6875, 1.0, 0.6875, 0.5, 0.6875, 0.5, 0.6875, 1.0, 0.6562, 1.0, 0.6562, 0.5, 0.6562, 0.5, 0.6562, 1.0, 0.625, 1.0, 0.625, 0.5, 0.625, 0.5, 0.625, 1.0, 0.5938, 1.0, 0.5938, 0.5, 0.5938, 0.5, 0.5938, 1.0, 0.5625, 1.0, 0.5625, 0.5, 0.5625, 0.5, 0.5625, 1.0, 0.5312, 1.0, 0.5312, 0.5, 0.5312, 0.5, 0.5312, 1.0, 0.5, 1.0, 0.5, 0.5, 0.5, 0.5, 0.5, 1.0, 0.4688, 1.0, 0.4688, 0.5, 0.4688, 0.5, 0.4688, 1.0, 0.4375, 1.0, 0.4375, 0.5, 0.4375, 0.5, 0.4375, 1.0, 0.4062, 1.0, 0.4062, 0.5, 0.4062, 0.5, 0.4062, 1.0, 0.375, 1.0, 0.375, 0.5, 0.375, 0.5, 0.375, 1.0, 0.3438, 1.0, 0.3438, 0.5, 0.3438, 0.5, 0.3438, 1.0, 0.3125, 1.0, 0.3125, 0.5, 0.3125, 0.5, 0.3125, 1.0, 0.2812, 1.0, 0.2812, 0.5, 0.2812, 0.5, 0.2812, 1.0, 0.25, 1.0, 0.25, 0.5, 0.25, 0.5, 0.25, 1.0, 0.2188, 1.0, 0.2188, 0.5, 0.2188, 0.5, 0.2188, 1.0, 0.1875, 1.0, 0.1875, 0.5, 0.1875, 0.5, 0.1875, 1.0, 0.1562, 1.0, 0.1562, 0.5, 0.1562, 0.5, 0.1562, 1.0, 0.125, 1.0, 0.125, 0.5, 0.125, 0.5, 0.125, 1.0, 0.09375, 1.0, 0.09375, 0.5, 0.09375, 0.5, 0.09375, 1.0, 0.0625, 1.0, 0.0625, 0.5, 0.2968, 0.4854, 0.25, 0.49, 0.2032, 0.4854, 0.1582, 0.4717, 0.1167, 0.4496, 0.08029, 0.4197, 0.05045, 0.3833, 0.02827, 0.3418, 0.01461, 0.2968, 0.01, 0.25, 0.01461, 0.2032, 0.02827, 0.1582, 0.05045, 0.1167, 0.08029, 0.08029, 0.1167, 0.05045, 0.1582, 0.02827, 0.2032, 0.01461, 0.25, 0.01, 0.2968, 0.01461, 0.3418, 0.02827, 0.3833, 0.05045, 0.4197, 0.08029, 0.4496, 0.1167, 0.4717, 0.1582, 0.4854, 0.2032, 0.49, 0.25, 0.4854, 0.2968, 0.4717, 0.3418, 0.4496, 0.3833, 0.4197, 0.4197, 0.3833, 0.4496, 0.3418, 0.4717, 0.0625, 0.5, 0.0625, 1.0, 0.03125, 1.0, 0.03125, 0.5, 0.03125, 0.5, 0.03125, 1.0, 0.0, 1.0, 0.0, 0.5, 0.75, 0.49, 0.7968, 0.4854, 0.8418, 0.4717, 0.8833, 0.4496, 0.9197, 0.4197, 0.9496, 0.3833, 0.9717, 0.3418, 0.9854, 0.2968, 0.99, 0.25, 0.9854, 0.2032, 0.9717, 0.1582, 0.9496, 0.1167, 0.9197, 0.08029, 0.8833, 0.05045, 0.8418, 0.02827, 0.7968, 0.01461, 0.75, 0.01, 0.7032, 0.01461, 0.6582, 0.02827, 0.6167, 0.05045, 0.5803, 0.08029, 0.5504, 0.1167, 0.5283, 0.1582, 0.5146, 0.2032, 0.51, 0.25, 0.5146, 0.2968, 0.5283, 0.3418, 0.5504, 0.3833, 0.5803, 0.4197, 0.6167, 0.4496, 0.6582, 0.4717, 0.7032, 0.4854])
me_cylinder_003.use_remesh_fix_poles = True
me_cylinder_003.use_remesh_preserve_attributes = False
me_cylinder_003.update()
me_cylinder_004 = bpy.data.meshes.new('Cylinder.004')
me_cylinder_004.from_pydata([(-1.548e-16, 0.8843, 3.961), (-1.696e-16, 0.9368, 4.079), (0.03534, 0.8812, 3.963), (0.03534, 0.9337, 4.08), (0.06931, 0.8718, 3.967), (0.06931, 0.9242, 4.084), (0.1006, 0.8565, 3.974), (0.1006, 0.909, 4.091), (0.1281, 0.8359, 3.983), (0.1281, 0.8884, 4.1), (0.1506, 0.8109, 3.994), (0.1506, 0.8634, 4.112), (0.1673, 0.7823, 4.007), (0.1673, 0.8348, 4.124), (0.1776, 0.7513, 4.021), (0.1776, 0.8038, 4.138), (0.1811, 0.719, 4.035), (0.1811, 0.7715, 4.153), (0.1776, 0.6868, 4.05), (0.1776, 0.7393, 4.167), (0.1673, 0.6558, 4.064), (0.1673, 0.7083, 4.181), (0.1506, 0.6272, 4.077), (0.1506, 0.6797, 4.194), (0.1281, 0.6021, 4.088), (0.1281, 0.6546, 4.205), (0.1006, 0.5816, 4.097), (0.1006, 0.6341, 4.214), (0.06931, 0.5663, 4.104), (0.06931, 0.6188, 4.221), (0.03534, 0.5569, 4.108), (0.03534, 0.6094, 4.225), (-1.583e-08, 0.5537, 4.109), (-1.583e-08, 0.6062, 4.227), (-0.03534, 0.5569, 4.108), (-0.03534, 0.6094, 4.225), (-0.06931, 0.5663, 4.104), (-0.06931, 0.6188, 4.221), (-0.1006, 0.5816, 4.097), (-0.1006, 0.6341, 4.214), (-0.1281, 0.6021, 4.088), (-0.1281, 0.6546, 4.205), (-0.1506, 0.6272, 4.077), (-0.1506, 0.6797, 4.194), (-0.1673, 0.6558, 4.064), (-0.1673, 0.7083, 4.181), (-0.1776, 0.6868, 4.05), (-0.1776, 0.7393, 4.167), (-0.1811, 0.719, 4.035), (-0.1811, 0.7715, 4.153), (-0.1776, 0.7513, 4.021), (-0.1776, 0.8038, 4.138), (-0.1673, 0.7823, 4.007), (-0.1673, 0.8348, 4.124), (-0.1506, 0.8109, 3.994), (-0.1506, 0.8634, 4.112), (-0.1281, 0.8359, 3.983), (-0.1281, 0.8884, 4.1), (-0.1006, 0.8565, 3.974), (-0.1006, 0.909, 4.091), (-0.06931, 0.8718, 3.967), (-0.06931, 0.9242, 4.084), (-0.03534, 0.8812, 3.963), (-0.03534, 0.9337, 4.08)], [], [(0, 1, 3, 2), (2, 3, 5, 4), (4, 5, 7, 6), (6, 7, 9, 8), (8, 9, 11, 10), (10, 11, 13, 12), (12, 13, 15, 14), (14, 15, 17, 16), (16, 17, 19, 18), (18, 19, 21, 20), (20, 21, 23, 22), (22, 23, 25, 24), (24, 25, 27, 26), (26, 27, 29, 28), (28, 29, 31, 30), (30, 31, 33, 32), (32, 33, 35, 34), (34, 35, 37, 36), (36, 37, 39, 38), (38, 39, 41, 40), (40, 41, 43, 42), (42, 43, 45, 44), (44, 45, 47, 46), (46, 47, 49, 48), (48, 49, 51, 50), (50, 51, 53, 52), (52, 53, 55, 54), (54, 55, 57, 56), (56, 57, 59, 58), (58, 59, 61, 60), (3, 1, 63, 61, 59, 57, 55, 53, 51, 49, 47, 45, 43, 41, 39, 37, 35, 33, 31, 29, 27, 25, 23, 21, 19, 17, 15, 13, 11, 9, 7, 5), (60, 61, 63, 62), (62, 63, 1, 0), (0, 2, 4, 6, 8, 10, 12, 14, 16, 18, 20, 22, 24, 26, 28, 30, 32, 34, 36, 38, 40, 42, 44, 46, 48, 50, 52, 54, 56, 58, 60, 62)])
me_cylinder_004.polygons.foreach_set('use_smooth', [1, 1, 1, 1, 1, 1, 1, 1, 1, 1, 1, 1, 1, 1, 1, 1, 1, 1, 1, 1, 1, 1, 1, 1, 1, 1, 1, 1, 1, 1, 0, 1, 1, 0])
_uv = me_cylinder_004.uv_layers.new(name='UVMap')
_uv.uv.foreach_set('vector', [1.0, 0.5, 1.0, 1.0, 0.9688, 1.0, 0.9688, 0.5, 0.9688, 0.5, 0.9688, 1.0, 0.9375, 1.0, 0.9375, 0.5, 0.9375, 0.5, 0.9375, 1.0, 0.9062, 1.0, 0.9062, 0.5, 0.9062, 0.5, 0.9062, 1.0, 0.875, 1.0, 0.875, 0.5, 0.875, 0.5, 0.875, 1.0, 0.8438, 1.0, 0.8438, 0.5, 0.8438, 0.5, 0.8438, 1.0, 0.8125, 1.0, 0.8125, 0.5, 0.8125, 0.5, 0.8125, 1.0, 0.7812, 1.0, 0.7812, 0.5, 0.7812, 0.5, 0.7812, 1.0, 0.75, 1.0, 0.75, 0.5, 0.75, 0.5, 0.75, 1.0, 0.7188, 1.0, 0.7188, 0.5, 0.7188, 0.5, 0.7188, 1.0, 0.6875, 1.0, 0.6875, 0.5, 0.6875, 0.5, 0.6875, 1.0, 0.6562, 1.0, 0.6562, 0.5, 0.6562, 0.5, 0.6562, 1.0, 0.625, 1.0, 0.625, 0.5, 0.625, 0.5, 0.625, 1.0, 0.5938, 1.0, 0.5938, 0.5, 0.5938, 0.5, 0.5938, 1.0, 0.5625, 1.0, 0.5625, 0.5, 0.5625, 0.5, 0.5625, 1.0, 0.5312, 1.0, 0.5312, 0.5, 0.5312, 0.5, 0.5312, 1.0, 0.5, 1.0, 0.5, 0.5, 0.5, 0.5, 0.5, 1.0, 0.4688, 1.0, 0.4688, 0.5, 0.4688, 0.5, 0.4688, 1.0, 0.4375, 1.0, 0.4375, 0.5, 0.4375, 0.5, 0.4375, 1.0, 0.4062, 1.0, 0.4062, 0.5, 0.4062, 0.5, 0.4062, 1.0, 0.375, 1.0, 0.375, 0.5, 0.375, 0.5, 0.375, 1.0, 0.3438, 1.0, 0.3438, 0.5, 0.3438, 0.5, 0.3438, 1.0, 0.3125, 1.0, 0.3125, 0.5, 0.3125, 0.5, 0.3125, 1.0, 0.2812, 1.0, 0.2812, 0.5, 0.2812, 0.5, 0.2812, 1.0, 0.25, 1.0, 0.25, 0.5, 0.25, 0.5, 0.25, 1.0, 0.2188, 1.0, 0.2188, 0.5, 0.2188, 0.5, 0.2188, 1.0, 0.1875, 1.0, 0.1875, 0.5, 0.1875, 0.5, 0.1875, 1.0, 0.1562, 1.0, 0.1562, 0.5, 0.1562, 0.5, 0.1562, 1.0, 0.125, 1.0, 0.125, 0.5, 0.125, 0.5, 0.125, 1.0, 0.09375, 1.0, 0.09375, 0.5, 0.09375, 0.5, 0.09375, 1.0, 0.0625, 1.0, 0.0625, 0.5, 0.2968, 0.4854, 0.25, 0.49, 0.2032, 0.4854, 0.1582, 0.4717, 0.1167, 0.4496, 0.08029, 0.4197, 0.05045, 0.3833, 0.02827, 0.3418, 0.01461, 0.2968, 0.01, 0.25, 0.01461, 0.2032, 0.02827, 0.1582, 0.05045, 0.1167, 0.08029, 0.08029, 0.1167, 0.05045, 0.1582, 0.02827, 0.2032, 0.01461, 0.25, 0.01, 0.2968, 0.01461, 0.3418, 0.02827, 0.3833, 0.05045, 0.4197, 0.08029, 0.4496, 0.1167, 0.4717, 0.1582, 0.4854, 0.2032, 0.49, 0.25, 0.4854, 0.2968, 0.4717, 0.3418, 0.4496, 0.3833, 0.4197, 0.4197, 0.3833, 0.4496, 0.3418, 0.4717, 0.0625, 0.5, 0.0625, 1.0, 0.03125, 1.0, 0.03125, 0.5, 0.03125, 0.5, 0.03125, 1.0, 0.0, 1.0, 0.0, 0.5, 0.75, 0.49, 0.7968, 0.4854, 0.8418, 0.4717, 0.8833, 0.4496, 0.9197, 0.4197, 0.9496, 0.3833, 0.9717, 0.3418, 0.9854, 0.2968, 0.99, 0.25, 0.9854, 0.2032, 0.9717, 0.1582, 0.9496, 0.1167, 0.9197, 0.08029, 0.8833, 0.05045, 0.8418, 0.02827, 0.7968, 0.01461, 0.75, 0.01, 0.7032, 0.01461, 0.6582, 0.02827, 0.6167, 0.05045, 0.5803, 0.08029, 0.5504, 0.1167, 0.5283, 0.1582, 0.5146, 0.2032, 0.51, 0.25, 0.5146, 0.2968, 0.5283, 0.3418, 0.5504, 0.3833, 0.5803, 0.4197, 0.6167, 0.4496, 0.6582, 0.4717, 0.7032, 0.4854])
me_cylinder_004.materials.append(mat_material_001)
me_cylinder_004.use_remesh_fix_poles = True
me_cylinder_004.use_remesh_preserve_attributes = False
me_cylinder_004.update()
me_cube_004 = bpy.data.meshes.new('Cube.004')
me_cube_004.from_pydata([(-1.0, -1.0, -1.0), (-1.0, -1.0, 1.0), (-1.0, 1.0, -1.0), (-1.0, 1.0, 1.0), (1.0, -1.0, -1.0), (1.0, -1.0, 1.0), (1.0, 1.0, -1.0), (1.0, 1.0, 1.0)], [], [(0, 1, 3, 2), (2, 3, 7, 6), (6, 7, 5, 4), (4, 5, 1, 0), (2, 6, 4, 0), (7, 3, 1, 5)])
_uv = me_cube_004.uv_layers.new(name='UVMap')
_uv.uv.foreach_set('vector', [0.375, 0.0, 0.625, 0.0, 0.625, 0.25, 0.375, 0.25, 0.375, 0.25, 0.625, 0.25, 0.625, 0.5, 0.375, 0.5, 0.375, 0.5, 0.625, 0.5, 0.625, 0.75, 0.375, 0.75, 0.375, 0.75, 0.625, 0.75, 0.625, 1.0, 0.375, 1.0, 0.125, 0.5, 0.375, 0.5, 0.375, 0.75, 0.125, 0.75, 0.625, 0.5, 0.875, 0.5, 0.875, 0.75, 0.625, 0.75])
me_cube_004.use_remesh_fix_poles = True
me_cube_004.use_remesh_preserve_attributes = False
me_cube_004.update()
me_cube_005 = bpy.data.meshes.new('Cube.005')
me_cube_005.from_pydata([(-1.0, -1.0, -1.0), (-1.0, -1.0, 1.0), (-1.0, 1.0, -1.0), (-1.0, 1.0, 1.0), (1.0, -1.0, -1.0), (1.0, -1.0, 1.0), (1.0, 1.0, -1.0), (1.0, 1.0, 1.0), (-1.0, -0.3487, 1.336), (-1.0, 1.281, 1.068), (1.0, 1.281, 1.068), (1.0, -0.3487, 1.336), (-1.0, 0.8984, 1.603), (-1.0, 1.666, 1.177), (1.0, 1.666, 1.177), (1.0, 0.8984, 1.603), (-1.0, 2.131, 1.695), (-1.0, 3.202, 1.306), (1.0, 3.202, 1.306), (1.0, 2.131, 1.695), (-1.0, 2.839, 1.798), (-1.0, 4.611, 1.584), (1.0, 4.611, 1.584), (1.0, 2.839, 1.798), (-1.0, 3.345, 1.999), (-1.0, 5.345, 2.001), (1.0, 5.345, 2.001), (1.0, 3.345, 1.999), (-1.0, 3.152, 2.209), (-1.0, 5.055, 2.351), (1.0, 5.055, 2.351), (1.0, 3.152, 2.209), (-1.0, 2.871, 2.262), (-1.0, 4.098, 2.627), (1.0, 4.098, 2.627), (1.0, 2.871, 2.262), (-1.0, 2.322, 2.34), (-1.0, 2.572, 2.798), (1.0, 2.572, 2.798), (1.0, 2.322, 2.34), (-1.0, 1.041, 2.386), (-1.0, 1.836, 2.81), (1.0, 1.836, 2.81), (1.0, 1.041, 2.386), (-1.0, 0.2894, 2.462), (-1.0, 1.085, 2.885), (1.0, 1.085, 2.885), (1.0, 0.2894, 2.462)], [], [(0, 1, 3, 2), (2, 3, 7, 6), (6, 7, 5, 4), (4, 5, 1, 0), (2, 6, 4, 0), (5, 7, 10, 11), (11, 10, 14, 15), (3, 1, 8, 9), (1, 5, 11, 8), (7, 3, 9, 10), (12, 15, 19, 16), (9, 8, 12, 13), (8, 11, 15, 12), (10, 9, 13, 14), (19, 18, 22, 23), (14, 13, 17, 18), (15, 14, 18, 19), (13, 12, 16, 17), (21, 20, 24, 25), (17, 16, 20, 21), (16, 19, 23, 20), (18, 17, 21, 22), (24, 27, 31, 28), (20, 23, 27, 24), (22, 21, 25, 26), (23, 22, 26, 27), (31, 30, 34, 35), (26, 25, 29, 30), (27, 26, 30, 31), (25, 24, 28, 29), (32, 35, 39, 36), (29, 28, 32, 33), (28, 31, 35, 32), (30, 29, 33, 34), (38, 37, 41, 42), (34, 33, 37, 38), (35, 34, 38, 39), (33, 32, 36, 37), (43, 42, 46, 47), (39, 38, 42, 43), (37, 36, 40, 41), (36, 39, 43, 40), (46, 45, 44, 47), (41, 40, 44, 45), (40, 43, 47, 44), (42, 41, 45, 46)])
_uv = me_cube_005.uv_layers.new(name='UVMap')
_uv.uv.foreach_set('vector', [0.375, 0.0, 0.625, 0.0, 0.625, 0.25, 0.375, 0.25, 0.375, 0.25, 0.625, 0.25, 0.625, 0.5, 0.375, 0.5, 0.375, 0.5, 0.625, 0.5, 0.625, 0.75, 0.375, 0.75, 0.375, 0.75, 0.625, 0.75, 0.625, 1.0, 0.375, 1.0, 0.125, 0.5, 0.375, 0.5, 0.375, 0.75, 0.125, 0.75, 0.625, 0.75, 0.625, 0.5, 0.625, 0.5, 0.625, 0.75, 0.625, 0.75, 0.625, 0.5, 0.625, 0.5, 0.625, 0.75, 0.625, 0.25, 0.625, 0.0, 0.625, 0.0, 0.625, 0.25, 0.625, 1.0, 0.625, 0.75, 0.625, 0.75, 0.625, 1.0, 0.625, 0.5, 0.625, 0.25, 0.625, 0.25, 0.625, 0.5, 0.625, 1.0, 0.625, 0.75, 0.625, 0.75, 0.625, 1.0, 0.625, 0.25, 0.625, 0.0, 0.625, 0.0, 0.625, 0.25, 0.625, 1.0, 0.625, 0.75, 0.625, 0.75, 0.625, 1.0, 0.625, 0.5, 0.625, 0.25, 0.625, 0.25, 0.625, 0.5, 0.625, 0.75, 0.625, 0.5, 0.625, 0.5, 0.625, 0.75, 0.625, 0.5, 0.625, 0.25, 0.625, 0.25, 0.625, 0.5, 0.625, 0.75, 0.625, 0.5, 0.625, 0.5, 0.625, 0.75, 0.625, 0.25, 0.625, 0.0, 0.625, 0.0, 0.625, 0.25, 0.625, 0.25, 0.625, 0.0, 0.625, 0.0, 0.625, 0.25, 0.625, 0.25, 0.625, 0.0, 0.625, 0.0, 0.625, 0.25, 0.625, 1.0, 0.625, 0.75, 0.625, 0.75, 0.625, 1.0, 0.625, 0.5, 0.625, 0.25, 0.625, 0.25, 0.625, 0.5, 0.625, 1.0, 0.625, 0.75, 0.625, 0.75, 0.625, 1.0, 0.625, 1.0, 0.625, 0.75, 0.625, 0.75, 0.625, 1.0, 0.625, 0.5, 0.625, 0.25, 0.625, 0.25, 0.625, 0.5, 0.625, 0.75, 0.625, 0.5, 0.625, 0.5, 0.625, 0.75, 0.625, 0.75, 0.625, 0.5, 0.625, 0.5, 0.625, 0.75, 0.625, 0.5, 0.625, 0.25, 0.625, 0.25, 0.625, 0.5, 0.625, 0.75, 0.625, 0.5, 0.625, 0.5, 0.625, 0.75, 0.625, 0.25, 0.625, 0.0, 0.625, 0.0, 0.625, 0.25, 0.625, 1.0, 0.625, 0.75, 0.625, 0.75, 0.625, 1.0, 0.625, 0.25, 0.625, 0.0, 0.625, 0.0, 0.625, 0.25, 0.625, 1.0, 0.625, 0.75, 0.625, 0.75, 0.625, 1.0, 0.625, 0.5, 0.625, 0.25, 0.625, 0.25, 0.625, 0.5, 0.625, 0.5, 0.625, 0.25, 0.625, 0.25, 0.625, 0.5, 0.625, 0.5, 0.625, 0.25, 0.625, 0.25, 0.625, 0.5, 0.625, 0.75, 0.625, 0.5, 0.625, 0.5, 0.625, 0.75, 0.625, 0.25, 0.625, 0.0, 0.625, 0.0, 0.625, 0.25, 0.625, 0.75, 0.625, 0.5, 0.625, 0.5, 0.625, 0.75, 0.625, 0.75, 0.625, 0.5, 0.625, 0.5, 0.625, 0.75, 0.625, 0.25, 0.625, 0.0, 0.625, 0.0, 0.625, 0.25, 0.625, 1.0, 0.625, 0.75, 0.625, 0.75, 0.625, 1.0, 0.625, 0.5, 0.875, 0.5, 0.875, 0.75, 0.625, 0.75, 0.625, 0.25, 0.625, 0.0, 0.625, 0.0, 0.625, 0.25, 0.625, 1.0, 0.625, 0.75, 0.625, 0.75, 0.625, 1.0, 0.625, 0.5, 0.625, 0.25, 0.625, 0.25, 0.625, 0.5])
me_cube_005.use_remesh_fix_poles = True
me_cube_005.use_remesh_preserve_attributes = False
me_cube_005.update()
me_cube_006 = bpy.data.meshes.new('Cube.006')
me_cube_006.from_pydata([(-1.0, -1.0, -1.0), (-1.0, -1.0, 1.0), (-1.0, 1.0, -1.0), (-1.0, 1.0, 1.0), (1.0, -1.0, -1.0), (1.0, -1.0, 1.0), (1.0, 1.0, -1.0), (1.0, 1.0, 1.0)], [], [(0, 1, 3, 2), (2, 3, 7, 6), (6, 7, 5, 4), (4, 5, 1, 0), (2, 6, 4, 0), (7, 3, 1, 5)])
_uv = me_cube_006.uv_layers.new(name='UVMap')
_uv.uv.foreach_set('vector', [0.375, 0.0, 0.625, 0.0, 0.625, 0.25, 0.375, 0.25, 0.375, 0.25, 0.625, 0.25, 0.625, 0.5, 0.375, 0.5, 0.375, 0.5, 0.625, 0.5, 0.625, 0.75, 0.375, 0.75, 0.375, 0.75, 0.625, 0.75, 0.625, 1.0, 0.375, 1.0, 0.125, 0.5, 0.375, 0.5, 0.375, 0.75, 0.125, 0.75, 0.625, 0.5, 0.875, 0.5, 0.875, 0.75, 0.625, 0.75])
me_cube_006.use_remesh_fix_poles = True
me_cube_006.use_remesh_preserve_attributes = False
me_cube_006.update()
me_cylinder_005 = bpy.data.meshes.new('Cylinder.005')
me_cylinder_005.from_pydata([(0.0, 1.0, -1.0), (0.0, 1.0, 1.0), (0.1951, 0.9808, -1.0), (0.1951, 0.9808, 1.0), (0.3827, 0.9239, -1.0), (0.3827, 0.9239, 1.0), (0.5556, 0.8315, -1.0), (0.5556, 0.8315, 1.0), (0.7071, 0.7071, -1.0), (0.7071, 0.7071, 1.0), (0.8315, 0.5556, -1.0), (0.8315, 0.5556, 1.0), (0.9239, 0.3827, -1.0), (0.9239, 0.3827, 1.0), (0.9808, 0.1951, -1.0), (0.9808, 0.1951, 1.0), (1.0, -4.371e-08, -1.0), (1.0, -4.371e-08, 1.0), (0.9808, -0.1951, -1.0), (0.9808, -0.1951, 1.0), (0.9239, -0.3827, -1.0), (0.9239, -0.3827, 1.0), (0.8315, -0.5556, -1.0), (0.8315, -0.5556, 1.0), (0.7071, -0.7071, -1.0), (0.7071, -0.7071, 1.0), (0.5556, -0.8315, -1.0), (0.5556, -0.8315, 1.0), (0.3827, -0.9239, -1.0), (0.3827, -0.9239, 1.0), (0.1951, -0.9808, -1.0), (0.1951, -0.9808, 1.0), (-8.742e-08, -1.0, -1.0), (-8.742e-08, -1.0, 1.0), (-0.1951, -0.9808, -1.0), (-0.1951, -0.9808, 1.0), (-0.3827, -0.9239, -1.0), (-0.3827, -0.9239, 1.0), (-0.5556, -0.8315, -1.0), (-0.5556, -0.8315, 1.0), (-0.7071, -0.7071, -1.0), (-0.7071, -0.7071, 1.0), (-0.8315, -0.5556, -1.0), (-0.8315, -0.5556, 1.0), (-0.9239, -0.3827, -1.0), (-0.9239, -0.3827, 1.0), (-0.9808, -0.1951, -1.0), (-0.9808, -0.1951, 1.0), (-1.0, 1.192e-08, -1.0), (-1.0, 1.192e-08, 1.0), (-0.9808, 0.1951, -1.0), (-0.9808, 0.1951, 1.0), (-0.9239, 0.3827, -1.0), (-0.9239, 0.3827, 1.0), (-0.8315, 0.5556, -1.0), (-0.8315, 0.5556, 1.0), (-0.7071, 0.7071, -1.0), (-0.7071, 0.7071, 1.0), (-0.5556, 0.8315, -1.0), (-0.5556, 0.8315, 1.0), (-0.3827, 0.9239, -1.0), (-0.3827, 0.9239, 1.0), (-0.1951, 0.9808, -1.0), (-0.1951, 0.9808, 1.0)], [], [(0, 1, 3, 2), (2, 3, 5, 4), (4, 5, 7, 6), (6, 7, 9, 8), (8, 9, 11, 10), (10, 11, 13, 12), (12, 13, 15, 14), (14, 15, 17, 16), (16, 17, 19, 18), (18, 19, 21, 20), (20, 21, 23, 22), (22, 23, 25, 24), (24, 25, 27, 26), (26, 27, 29, 28), (28, 29, 31, 30), (30, 31, 33, 32), (32, 33, 35, 34), (34, 35, 37, 36), (36, 37, 39, 38), (38, 39, 41, 40), (40, 41, 43, 42), (42, 43, 45, 44), (44, 45, 47, 46), (46, 47, 49, 48), (48, 49, 51, 50), (50, 51, 53, 52), (52, 53, 55, 54), (54, 55, 57, 56), (56, 57, 59, 58), (58, 59, 61, 60), (3, 1, 63, 61, 59, 57, 55, 53, 51, 49, 47, 45, 43, 41, 39, 37, 35, 33, 31, 29, 27, 25, 23, 21, 19, 17, 15, 13, 11, 9, 7, 5), (60, 61, 63, 62), (62, 63, 1, 0), (0, 2, 4, 6, 8, 10, 12, 14, 16, 18, 20, 22, 24, 26, 28, 30, 32, 34, 36, 38, 40, 42, 44, 46, 48, 50, 52, 54, 56, 58, 60, 62)])
me_cylinder_005.polygons.foreach_set('use_smooth', [1, 1, 1, 1, 1, 1, 1, 1, 1, 1, 1, 1, 1, 1, 1, 1, 1, 1, 1, 1, 1, 1, 1, 1, 1, 1, 1, 1, 1, 1, 0, 1, 1, 0])
_uv = me_cylinder_005.uv_layers.new(name='UVMap')
_uv.uv.foreach_set('vector', [1.0, 0.5, 1.0, 1.0, 0.9688, 1.0, 0.9688, 0.5, 0.9688, 0.5, 0.9688, 1.0, 0.9375, 1.0, 0.9375, 0.5, 0.9375, 0.5, 0.9375, 1.0, 0.9062, 1.0, 0.9062, 0.5, 0.9062, 0.5, 0.9062, 1.0, 0.875, 1.0, 0.875, 0.5, 0.875, 0.5, 0.875, 1.0, 0.8438, 1.0, 0.8438, 0.5, 0.8438, 0.5, 0.8438, 1.0, 0.8125, 1.0, 0.8125, 0.5, 0.8125, 0.5, 0.8125, 1.0, 0.7812, 1.0, 0.7812, 0.5, 0.7812, 0.5, 0.7812, 1.0, 0.75, 1.0, 0.75, 0.5, 0.75, 0.5, 0.75, 1.0, 0.7188, 1.0, 0.7188, 0.5, 0.7188, 0.5, 0.7188, 1.0, 0.6875, 1.0, 0.6875, 0.5, 0.6875, 0.5, 0.6875, 1.0, 0.6562, 1.0, 0.6562, 0.5, 0.6562, 0.5, 0.6562, 1.0, 0.625, 1.0, 0.625, 0.5, 0.625, 0.5, 0.625, 1.0, 0.5938, 1.0, 0.5938, 0.5, 0.5938, 0.5, 0.5938, 1.0, 0.5625, 1.0, 0.5625, 0.5, 0.5625, 0.5, 0.5625, 1.0, 0.5312, 1.0, 0.5312, 0.5, 0.5312, 0.5, 0.5312, 1.0, 0.5, 1.0, 0.5, 0.5, 0.5, 0.5, 0.5, 1.0, 0.4688, 1.0, 0.4688, 0.5, 0.4688, 0.5, 0.4688, 1.0, 0.4375, 1.0, 0.4375, 0.5, 0.4375, 0.5, 0.4375, 1.0, 0.4062, 1.0, 0.4062, 0.5, 0.4062, 0.5, 0.4062, 1.0, 0.375, 1.0, 0.375, 0.5, 0.375, 0.5, 0.375, 1.0, 0.3438, 1.0, 0.3438, 0.5, 0.3438, 0.5, 0.3438, 1.0, 0.3125, 1.0, 0.3125, 0.5, 0.3125, 0.5, 0.3125, 1.0, 0.2812, 1.0, 0.2812, 0.5, 0.2812, 0.5, 0.2812, 1.0, 0.25, 1.0, 0.25, 0.5, 0.25, 0.5, 0.25, 1.0, 0.2188, 1.0, 0.2188, 0.5, 0.2188, 0.5, 0.2188, 1.0, 0.1875, 1.0, 0.1875, 0.5, 0.1875, 0.5, 0.1875, 1.0, 0.1562, 1.0, 0.1562, 0.5, 0.1562, 0.5, 0.1562, 1.0, 0.125, 1.0, 0.125, 0.5, 0.125, 0.5, 0.125, 1.0, 0.09375, 1.0, 0.09375, 0.5, 0.09375, 0.5, 0.09375, 1.0, 0.0625, 1.0, 0.0625, 0.5, 0.2968, 0.4854, 0.25, 0.49, 0.2032, 0.4854, 0.1582, 0.4717, 0.1167, 0.4496, 0.08029, 0.4197, 0.05045, 0.3833, 0.02827, 0.3418, 0.01461, 0.2968, 0.01, 0.25, 0.01461, 0.2032, 0.02827, 0.1582, 0.05045, 0.1167, 0.08029, 0.08029, 0.1167, 0.05045, 0.1582, 0.02827, 0.2032, 0.01461, 0.25, 0.01, 0.2968, 0.01461, 0.3418, 0.02827, 0.3833, 0.05045, 0.4197, 0.08029, 0.4496, 0.1167, 0.4717, 0.1582, 0.4854, 0.2032, 0.49, 0.25, 0.4854, 0.2968, 0.4717, 0.3418, 0.4496, 0.3833, 0.4197, 0.4197, 0.3833, 0.4496, 0.3418, 0.4717, 0.0625, 0.5, 0.0625, 1.0, 0.03125, 1.0, 0.03125, 0.5, 0.03125, 0.5, 0.03125, 1.0, 0.0, 1.0, 0.0, 0.5, 0.75, 0.49, 0.7968, 0.4854, 0.8418, 0.4717, 0.8833, 0.4496, 0.9197, 0.4197, 0.9496, 0.3833, 0.9717, 0.3418, 0.9854, 0.2968, 0.99, 0.25, 0.9854, 0.2032, 0.9717, 0.1582, 0.9496, 0.1167, 0.9197, 0.08029, 0.8833, 0.05045, 0.8418, 0.02827, 0.7968, 0.01461, 0.75, 0.01, 0.7032, 0.01461, 0.6582, 0.02827, 0.6167, 0.05045, 0.5803, 0.08029, 0.5504, 0.1167, 0.5283, 0.1582, 0.5146, 0.2032, 0.51, 0.25, 0.5146, 0.2968, 0.5283, 0.3418, 0.5504, 0.3833, 0.5803, 0.4197, 0.6167, 0.4496, 0.6582, 0.4717, 0.7032, 0.4854])
me_cylinder_005.use_remesh_fix_poles = True
me_cylinder_005.use_remesh_preserve_attributes = False
me_cylinder_005.update()
me_cylinder_006 = bpy.data.meshes.new('Cylinder.006')
me_cylinder_006.from_pydata([(0.0, 1.0, -1.0), (0.0, 1.0, 1.0), (0.1951, 0.9808, -1.0), (0.1951, 0.9808, 1.0), (0.3827, 0.9239, -1.0), (0.3827, 0.9239, 1.0), (0.5556, 0.8315, -1.0), (0.5556, 0.8315, 1.0), (0.7071, 0.7071, -1.0), (0.7071, 0.7071, 1.0), (0.8315, 0.5556, -1.0), (0.8315, 0.5556, 1.0), (0.9239, 0.3827, -1.0), (0.9239, 0.3827, 1.0), (0.9808, 0.1951, -1.0), (0.9808, 0.1951, 1.0), (1.0, -4.371e-08, -1.0), (1.0, -4.371e-08, 1.0), (0.9808, -0.1951, -1.0), (0.9808, -0.1951, 1.0), (0.9239, -0.3827, -1.0), (0.9239, -0.3827, 1.0), (0.8315, -0.5556, -1.0), (0.8315, -0.5556, 1.0), (0.7071, -0.7071, -1.0), (0.7071, -0.7071, 1.0), (0.5556, -0.8315, -1.0), (0.5556, -0.8315, 1.0), (0.3827, -0.9239, -1.0), (0.3827, -0.9239, 1.0), (0.1951, -0.9808, -1.0), (0.1951, -0.9808, 1.0), (-8.742e-08, -1.0, -1.0), (-8.742e-08, -1.0, 1.0), (-0.1951, -0.9808, -1.0), (-0.1951, -0.9808, 1.0), (-0.3827, -0.9239, -1.0), (-0.3827, -0.9239, 1.0), (-0.5556, -0.8315, -1.0), (-0.5556, -0.8315, 1.0), (-0.7071, -0.7071, -1.0), (-0.7071, -0.7071, 1.0), (-0.8315, -0.5556, -1.0), (-0.8315, -0.5556, 1.0), (-0.9239, -0.3827, -1.0), (-0.9239, -0.3827, 1.0), (-0.9808, -0.1951, -1.0), (-0.9808, -0.1951, 1.0), (-1.0, 1.192e-08, -1.0), (-1.0, 1.192e-08, 1.0), (-0.9808, 0.1951, -1.0), (-0.9808, 0.1951, 1.0), (-0.9239, 0.3827, -1.0), (-0.9239, 0.3827, 1.0), (-0.8315, 0.5556, -1.0), (-0.8315, 0.5556, 1.0), (-0.7071, 0.7071, -1.0), (-0.7071, 0.7071, 1.0), (-0.5556, 0.8315, -1.0), (-0.5556, 0.8315, 1.0), (-0.3827, 0.9239, -1.0), (-0.3827, 0.9239, 1.0), (-0.1951, 0.9808, -1.0), (-0.1951, 0.9808, 1.0)], [], [(0, 1, 3, 2), (2, 3, 5, 4), (4, 5, 7, 6), (6, 7, 9, 8), (8, 9, 11, 10), (10, 11, 13, 12), (12, 13, 15, 14), (14, 15, 17, 16), (16, 17, 19, 18), (18, 19, 21, 20), (20, 21, 23, 22), (22, 23, 25, 24), (24, 25, 27, 26), (26, 27, 29, 28), (28, 29, 31, 30), (30, 31, 33, 32), (32, 33, 35, 34), (34, 35, 37, 36), (36, 37, 39, 38), (38, 39, 41, 40), (40, 41, 43, 42), (42, 43, 45, 44), (44, 45, 47, 46), (46, 47, 49, 48), (48, 49, 51, 50), (50, 51, 53, 52), (52, 53, 55, 54), (54, 55, 57, 56), (56, 57, 59, 58), (58, 59, 61, 60), (3, 1, 63, 61, 59, 57, 55, 53, 51, 49, 47, 45, 43, 41, 39, 37, 35, 33, 31, 29, 27, 25, 23, 21, 19, 17, 15, 13, 11, 9, 7, 5), (60, 61, 63, 62), (62, 63, 1, 0), (0, 2, 4, 6, 8, 10, 12, 14, 16, 18, 20, 22, 24, 26, 28, 30, 32, 34, 36, 38, 40, 42, 44, 46, 48, 50, 52, 54, 56, 58, 60, 62)])
me_cylinder_006.polygons.foreach_set('use_smooth', [1, 1, 1, 1, 1, 1, 1, 1, 1, 1, 1, 1, 1, 1, 1, 1, 1, 1, 1, 1, 1, 1, 1, 1, 1, 1, 1, 1, 1, 1, 0, 1, 1, 0])
_uv = me_cylinder_006.uv_layers.new(name='UVMap')
_uv.uv.foreach_set('vector', [1.0, 0.5, 1.0, 1.0, 0.9688, 1.0, 0.9688, 0.5, 0.9688, 0.5, 0.9688, 1.0, 0.9375, 1.0, 0.9375, 0.5, 0.9375, 0.5, 0.9375, 1.0, 0.9062, 1.0, 0.9062, 0.5, 0.9062, 0.5, 0.9062, 1.0, 0.875, 1.0, 0.875, 0.5, 0.875, 0.5, 0.875, 1.0, 0.8438, 1.0, 0.8438, 0.5, 0.8438, 0.5, 0.8438, 1.0, 0.8125, 1.0, 0.8125, 0.5, 0.8125, 0.5, 0.8125, 1.0, 0.7812, 1.0, 0.7812, 0.5, 0.7812, 0.5, 0.7812, 1.0, 0.75, 1.0, 0.75, 0.5, 0.75, 0.5, 0.75, 1.0, 0.7188, 1.0, 0.7188, 0.5, 0.7188, 0.5, 0.7188, 1.0, 0.6875, 1.0, 0.6875, 0.5, 0.6875, 0.5, 0.6875, 1.0, 0.6562, 1.0, 0.6562, 0.5, 0.6562, 0.5, 0.6562, 1.0, 0.625, 1.0, 0.625, 0.5, 0.625, 0.5, 0.625, 1.0, 0.5938, 1.0, 0.5938, 0.5, 0.5938, 0.5, 0.5938, 1.0, 0.5625, 1.0, 0.5625, 0.5, 0.5625, 0.5, 0.5625, 1.0, 0.5312, 1.0, 0.5312, 0.5, 0.5312, 0.5, 0.5312, 1.0, 0.5, 1.0, 0.5, 0.5, 0.5, 0.5, 0.5, 1.0, 0.4688, 1.0, 0.4688, 0.5, 0.4688, 0.5, 0.4688, 1.0, 0.4375, 1.0, 0.4375, 0.5, 0.4375, 0.5, 0.4375, 1.0, 0.4062, 1.0, 0.4062, 0.5, 0.4062, 0.5, 0.4062, 1.0, 0.375, 1.0, 0.375, 0.5, 0.375, 0.5, 0.375, 1.0, 0.3438, 1.0, 0.3438, 0.5, 0.3438, 0.5, 0.3438, 1.0, 0.3125, 1.0, 0.3125, 0.5, 0.3125, 0.5, 0.3125, 1.0, 0.2812, 1.0, 0.2812, 0.5, 0.2812, 0.5, 0.2812, 1.0, 0.25, 1.0, 0.25, 0.5, 0.25, 0.5, 0.25, 1.0, 0.2188, 1.0, 0.2188, 0.5, 0.2188, 0.5, 0.2188, 1.0, 0.1875, 1.0, 0.1875, 0.5, 0.1875, 0.5, 0.1875, 1.0, 0.1562, 1.0, 0.1562, 0.5, 0.1562, 0.5, 0.1562, 1.0, 0.125, 1.0, 0.125, 0.5, 0.125, 0.5, 0.125, 1.0, 0.09375, 1.0, 0.09375, 0.5, 0.09375, 0.5, 0.09375, 1.0, 0.0625, 1.0, 0.0625, 0.5, 0.2968, 0.4854, 0.25, 0.49, 0.2032, 0.4854, 0.1582, 0.4717, 0.1167, 0.4496, 0.08029, 0.4197, 0.05045, 0.3833, 0.02827, 0.3418, 0.01461, 0.2968, 0.01, 0.25, 0.01461, 0.2032, 0.02827, 0.1582, 0.05045, 0.1167, 0.08029, 0.08029, 0.1167, 0.05045, 0.1582, 0.02827, 0.2032, 0.01461, 0.25, 0.01, 0.2968, 0.01461, 0.3418, 0.02827, 0.3833, 0.05045, 0.4197, 0.08029, 0.4496, 0.1167, 0.4717, 0.1582, 0.4854, 0.2032, 0.49, 0.25, 0.4854, 0.2968, 0.4717, 0.3418, 0.4496, 0.3833, 0.4197, 0.4197, 0.3833, 0.4496, 0.3418, 0.4717, 0.0625, 0.5, 0.0625, 1.0, 0.03125, 1.0, 0.03125, 0.5, 0.03125, 0.5, 0.03125, 1.0, 0.0, 1.0, 0.0, 0.5, 0.75, 0.49, 0.7968, 0.4854, 0.8418, 0.4717, 0.8833, 0.4496, 0.9197, 0.4197, 0.9496, 0.3833, 0.9717, 0.3418, 0.9854, 0.2968, 0.99, 0.25, 0.9854, 0.2032, 0.9717, 0.1582, 0.9496, 0.1167, 0.9197, 0.08029, 0.8833, 0.05045, 0.8418, 0.02827, 0.7968, 0.01461, 0.75, 0.01, 0.7032, 0.01461, 0.6582, 0.02827, 0.6167, 0.05045, 0.5803, 0.08029, 0.5504, 0.1167, 0.5283, 0.1582, 0.5146, 0.2032, 0.51, 0.25, 0.5146, 0.2968, 0.5283, 0.3418, 0.5504, 0.3833, 0.5803, 0.4197, 0.6167, 0.4496, 0.6582, 0.4717, 0.7032, 0.4854])
me_cylinder_006.use_remesh_fix_poles = True
me_cylinder_006.use_remesh_preserve_attributes = False
me_cylinder_006.update()
me_cylinder_007 = bpy.data.meshes.new('Cylinder.007')
me_cylinder_007.from_pydata([(0.0, 1.0, -1.0), (0.0, 1.0, 1.0), (0.1951, 0.9808, -1.0), (0.1951, 0.9808, 1.0), (0.3827, 0.9239, -1.0), (0.3827, 0.9239, 1.0), (0.5556, 0.8315, -1.0), (0.5556, 0.8315, 1.0), (0.7071, 0.7071, -1.0), (0.7071, 0.7071, 1.0), (0.8315, 0.5556, -1.0), (0.8315, 0.5556, 1.0), (0.9239, 0.3827, -1.0), (0.9239, 0.3827, 1.0), (0.9808, 0.1951, -1.0), (0.9808, 0.1951, 1.0), (1.0, -4.371e-08, -1.0), (1.0, -4.371e-08, 1.0), (0.9808, -0.1951, -1.0), (0.9808, -0.1951, 1.0), (0.9239, -0.3827, -1.0), (0.9239, -0.3827, 1.0), (0.8315, -0.5556, -1.0), (0.8315, -0.5556, 1.0), (0.7071, -0.7071, -1.0), (0.7071, -0.7071, 1.0), (0.5556, -0.8315, -1.0), (0.5556, -0.8315, 1.0), (0.3827, -0.9239, -1.0), (0.3827, -0.9239, 1.0), (0.1951, -0.9808, -1.0), (0.1951, -0.9808, 1.0), (-8.742e-08, -1.0, -1.0), (-8.742e-08, -1.0, 1.0), (-0.1951, -0.9808, -1.0), (-0.1951, -0.9808, 1.0), (-0.3827, -0.9239, -1.0), (-0.3827, -0.9239, 1.0), (-0.5556, -0.8315, -1.0), (-0.5556, -0.8315, 1.0), (-0.7071, -0.7071, -1.0), (-0.7071, -0.7071, 1.0), (-0.8315, -0.5556, -1.0), (-0.8315, -0.5556, 1.0), (-0.9239, -0.3827, -1.0), (-0.9239, -0.3827, 1.0), (-0.9808, -0.1951, -1.0), (-0.9808, -0.1951, 1.0), (-1.0, 1.192e-08, -1.0), (-1.0, 1.192e-08, 1.0), (-0.9808, 0.1951, -1.0), (-0.9808, 0.1951, 1.0), (-0.9239, 0.3827, -1.0), (-0.9239, 0.3827, 1.0), (-0.8315, 0.5556, -1.0), (-0.8315, 0.5556, 1.0), (-0.7071, 0.7071, -1.0), (-0.7071, 0.7071, 1.0), (-0.5556, 0.8315, -1.0), (-0.5556, 0.8315, 1.0), (-0.3827, 0.9239, -1.0), (-0.3827, 0.9239, 1.0), (-0.1951, 0.9808, -1.0), (-0.1951, 0.9808, 1.0)], [], [(0, 1, 3, 2), (2, 3, 5, 4), (4, 5, 7, 6), (6, 7, 9, 8), (8, 9, 11, 10), (10, 11, 13, 12), (12, 13, 15, 14), (14, 15, 17, 16), (16, 17, 19, 18), (18, 19, 21, 20), (20, 21, 23, 22), (22, 23, 25, 24), (24, 25, 27, 26), (26, 27, 29, 28), (28, 29, 31, 30), (30, 31, 33, 32), (32, 33, 35, 34), (34, 35, 37, 36), (36, 37, 39, 38), (38, 39, 41, 40), (40, 41, 43, 42), (42, 43, 45, 44), (44, 45, 47, 46), (46, 47, 49, 48), (48, 49, 51, 50), (50, 51, 53, 52), (52, 53, 55, 54), (54, 55, 57, 56), (56, 57, 59, 58), (58, 59, 61, 60), (3, 1, 63, 61, 59, 57, 55, 53, 51, 49, 47, 45, 43, 41, 39, 37, 35, 33, 31, 29, 27, 25, 23, 21, 19, 17, 15, 13, 11, 9, 7, 5), (60, 61, 63, 62), (62, 63, 1, 0), (0, 2, 4, 6, 8, 10, 12, 14, 16, 18, 20, 22, 24, 26, 28, 30, 32, 34, 36, 38, 40, 42, 44, 46, 48, 50, 52, 54, 56, 58, 60, 62)])
me_cylinder_007.polygons.foreach_set('use_smooth', [1, 1, 1, 1, 1, 1, 1, 1, 1, 1, 1, 1, 1, 1, 1, 1, 1, 1, 1, 1, 1, 1, 1, 1, 1, 1, 1, 1, 1, 1, 0, 1, 1, 0])
_uv = me_cylinder_007.uv_layers.new(name='UVMap')
_uv.uv.foreach_set('vector', [1.0, 0.5, 1.0, 1.0, 0.9688, 1.0, 0.9688, 0.5, 0.9688, 0.5, 0.9688, 1.0, 0.9375, 1.0, 0.9375, 0.5, 0.9375, 0.5, 0.9375, 1.0, 0.9062, 1.0, 0.9062, 0.5, 0.9062, 0.5, 0.9062, 1.0, 0.875, 1.0, 0.875, 0.5, 0.875, 0.5, 0.875, 1.0, 0.8438, 1.0, 0.8438, 0.5, 0.8438, 0.5, 0.8438, 1.0, 0.8125, 1.0, 0.8125, 0.5, 0.8125, 0.5, 0.8125, 1.0, 0.7812, 1.0, 0.7812, 0.5, 0.7812, 0.5, 0.7812, 1.0, 0.75, 1.0, 0.75, 0.5, 0.75, 0.5, 0.75, 1.0, 0.7188, 1.0, 0.7188, 0.5, 0.7188, 0.5, 0.7188, 1.0, 0.6875, 1.0, 0.6875, 0.5, 0.6875, 0.5, 0.6875, 1.0, 0.6562, 1.0, 0.6562, 0.5, 0.6562, 0.5, 0.6562, 1.0, 0.625, 1.0, 0.625, 0.5, 0.625, 0.5, 0.625, 1.0, 0.5938, 1.0, 0.5938, 0.5, 0.5938, 0.5, 0.5938, 1.0, 0.5625, 1.0, 0.5625, 0.5, 0.5625, 0.5, 0.5625, 1.0, 0.5312, 1.0, 0.5312, 0.5, 0.5312, 0.5, 0.5312, 1.0, 0.5, 1.0, 0.5, 0.5, 0.5, 0.5, 0.5, 1.0, 0.4688, 1.0, 0.4688, 0.5, 0.4688, 0.5, 0.4688, 1.0, 0.4375, 1.0, 0.4375, 0.5, 0.4375, 0.5, 0.4375, 1.0, 0.4062, 1.0, 0.4062, 0.5, 0.4062, 0.5, 0.4062, 1.0, 0.375, 1.0, 0.375, 0.5, 0.375, 0.5, 0.375, 1.0, 0.3438, 1.0, 0.3438, 0.5, 0.3438, 0.5, 0.3438, 1.0, 0.3125, 1.0, 0.3125, 0.5, 0.3125, 0.5, 0.3125, 1.0, 0.2812, 1.0, 0.2812, 0.5, 0.2812, 0.5, 0.2812, 1.0, 0.25, 1.0, 0.25, 0.5, 0.25, 0.5, 0.25, 1.0, 0.2188, 1.0, 0.2188, 0.5, 0.2188, 0.5, 0.2188, 1.0, 0.1875, 1.0, 0.1875, 0.5, 0.1875, 0.5, 0.1875, 1.0, 0.1562, 1.0, 0.1562, 0.5, 0.1562, 0.5, 0.1562, 1.0, 0.125, 1.0, 0.125, 0.5, 0.125, 0.5, 0.125, 1.0, 0.09375, 1.0, 0.09375, 0.5, 0.09375, 0.5, 0.09375, 1.0, 0.0625, 1.0, 0.0625, 0.5, 0.2968, 0.4854, 0.25, 0.49, 0.2032, 0.4854, 0.1582, 0.4717, 0.1167, 0.4496, 0.08029, 0.4197, 0.05045, 0.3833, 0.02827, 0.3418, 0.01461, 0.2968, 0.01, 0.25, 0.01461, 0.2032, 0.02827, 0.1582, 0.05045, 0.1167, 0.08029, 0.08029, 0.1167, 0.05045, 0.1582, 0.02827, 0.2032, 0.01461, 0.25, 0.01, 0.2968, 0.01461, 0.3418, 0.02827, 0.3833, 0.05045, 0.4197, 0.08029, 0.4496, 0.1167, 0.4717, 0.1582, 0.4854, 0.2032, 0.49, 0.25, 0.4854, 0.2968, 0.4717, 0.3418, 0.4496, 0.3833, 0.4197, 0.4197, 0.3833, 0.4496, 0.3418, 0.4717, 0.0625, 0.5, 0.0625, 1.0, 0.03125, 1.0, 0.03125, 0.5, 0.03125, 0.5, 0.03125, 1.0, 0.0, 1.0, 0.0, 0.5, 0.75, 0.49, 0.7968, 0.4854, 0.8418, 0.4717, 0.8833, 0.4496, 0.9197, 0.4197, 0.9496, 0.3833, 0.9717, 0.3418, 0.9854, 0.2968, 0.99, 0.25, 0.9854, 0.2032, 0.9717, 0.1582, 0.9496, 0.1167, 0.9197, 0.08029, 0.8833, 0.05045, 0.8418, 0.02827, 0.7968, 0.01461, 0.75, 0.01, 0.7032, 0.01461, 0.6582, 0.02827, 0.6167, 0.05045, 0.5803, 0.08029, 0.5504, 0.1167, 0.5283, 0.1582, 0.5146, 0.2032, 0.51, 0.25, 0.5146, 0.2968, 0.5283, 0.3418, 0.5504, 0.3833, 0.5803, 0.4197, 0.6167, 0.4496, 0.6582, 0.4717, 0.7032, 0.4854])
me_cylinder_007.use_remesh_fix_poles = True
me_cylinder_007.use_remesh_preserve_attributes = False
me_cylinder_007.update()
me_cylinder_008 = bpy.data.meshes.new('Cylinder.008')
me_cylinder_008.from_pydata([(0.0, 1.0, -1.0), (0.0, 1.0, 1.0), (0.1951, 0.9808, -1.0), (0.1951, 0.9808, 1.0), (0.3827, 0.9239, -1.0), (0.3827, 0.9239, 1.0), (0.5556, 0.8315, -1.0), (0.5556, 0.8315, 1.0), (0.7071, 0.7071, -1.0), (0.7071, 0.7071, 1.0), (0.8315, 0.5556, -1.0), (0.8315, 0.5556, 1.0), (0.9239, 0.3827, -1.0), (0.9239, 0.3827, 1.0), (0.9808, 0.1951, -1.0), (0.9808, 0.1951, 1.0), (1.0, -4.371e-08, -1.0), (1.0, -4.371e-08, 1.0), (0.9808, -0.1951, -1.0), (0.9808, -0.1951, 1.0), (0.9239, -0.3827, -1.0), (0.9239, -0.3827, 1.0), (0.8315, -0.5556, -1.0), (0.8315, -0.5556, 1.0), (0.7071, -0.7071, -1.0), (0.7071, -0.7071, 1.0), (0.5556, -0.8315, -1.0), (0.5556, -0.8315, 1.0), (0.3827, -0.9239, -1.0), (0.3827, -0.9239, 1.0), (0.1951, -0.9808, -1.0), (0.1951, -0.9808, 1.0), (-8.742e-08, -1.0, -1.0), (-8.742e-08, -1.0, 1.0), (-0.1951, -0.9808, -1.0), (-0.1951, -0.9808, 1.0), (-0.3827, -0.9239, -1.0), (-0.3827, -0.9239, 1.0), (-0.5556, -0.8315, -1.0), (-0.5556, -0.8315, 1.0), (-0.7071, -0.7071, -1.0), (-0.7071, -0.7071, 1.0), (-0.8315, -0.5556, -1.0), (-0.8315, -0.5556, 1.0), (-0.9239, -0.3827, -1.0), (-0.9239, -0.3827, 1.0), (-0.9808, -0.1951, -1.0), (-0.9808, -0.1951, 1.0), (-1.0, 1.192e-08, -1.0), (-1.0, 1.192e-08, 1.0), (-0.9808, 0.1951, -1.0), (-0.9808, 0.1951, 1.0), (-0.9239, 0.3827, -1.0), (-0.9239, 0.3827, 1.0), (-0.8315, 0.5556, -1.0), (-0.8315, 0.5556, 1.0), (-0.7071, 0.7071, -1.0), (-0.7071, 0.7071, 1.0), (-0.5556, 0.8315, -1.0), (-0.5556, 0.8315, 1.0), (-0.3827, 0.9239, -1.0), (-0.3827, 0.9239, 1.0), (-0.1951, 0.9808, -1.0), (-0.1951, 0.9808, 1.0)], [], [(0, 1, 3, 2), (2, 3, 5, 4), (4, 5, 7, 6), (6, 7, 9, 8), (8, 9, 11, 10), (10, 11, 13, 12), (12, 13, 15, 14), (14, 15, 17, 16), (16, 17, 19, 18), (18, 19, 21, 20), (20, 21, 23, 22), (22, 23, 25, 24), (24, 25, 27, 26), (26, 27, 29, 28), (28, 29, 31, 30), (30, 31, 33, 32), (32, 33, 35, 34), (34, 35, 37, 36), (36, 37, 39, 38), (38, 39, 41, 40), (40, 41, 43, 42), (42, 43, 45, 44), (44, 45, 47, 46), (46, 47, 49, 48), (48, 49, 51, 50), (50, 51, 53, 52), (52, 53, 55, 54), (54, 55, 57, 56), (56, 57, 59, 58), (58, 59, 61, 60), (3, 1, 63, 61, 59, 57, 55, 53, 51, 49, 47, 45, 43, 41, 39, 37, 35, 33, 31, 29, 27, 25, 23, 21, 19, 17, 15, 13, 11, 9, 7, 5), (60, 61, 63, 62), (62, 63, 1, 0), (0, 2, 4, 6, 8, 10, 12, 14, 16, 18, 20, 22, 24, 26, 28, 30, 32, 34, 36, 38, 40, 42, 44, 46, 48, 50, 52, 54, 56, 58, 60, 62)])
me_cylinder_008.polygons.foreach_set('use_smooth', [1, 1, 1, 1, 1, 1, 1, 1, 1, 1, 1, 1, 1, 1, 1, 1, 1, 1, 1, 1, 1, 1, 1, 1, 1, 1, 1, 1, 1, 1, 0, 1, 1, 0])
_uv = me_cylinder_008.uv_layers.new(name='UVMap')
_uv.uv.foreach_set('vector', [1.0, 0.5, 1.0, 1.0, 0.9688, 1.0, 0.9688, 0.5, 0.9688, 0.5, 0.9688, 1.0, 0.9375, 1.0, 0.9375, 0.5, 0.9375, 0.5, 0.9375, 1.0, 0.9062, 1.0, 0.9062, 0.5, 0.9062, 0.5, 0.9062, 1.0, 0.875, 1.0, 0.875, 0.5, 0.875, 0.5, 0.875, 1.0, 0.8438, 1.0, 0.8438, 0.5, 0.8438, 0.5, 0.8438, 1.0, 0.8125, 1.0, 0.8125, 0.5, 0.8125, 0.5, 0.8125, 1.0, 0.7812, 1.0, 0.7812, 0.5, 0.7812, 0.5, 0.7812, 1.0, 0.75, 1.0, 0.75, 0.5, 0.75, 0.5, 0.75, 1.0, 0.7188, 1.0, 0.7188, 0.5, 0.7188, 0.5, 0.7188, 1.0, 0.6875, 1.0, 0.6875, 0.5, 0.6875, 0.5, 0.6875, 1.0, 0.6562, 1.0, 0.6562, 0.5, 0.6562, 0.5, 0.6562, 1.0, 0.625, 1.0, 0.625, 0.5, 0.625, 0.5, 0.625, 1.0, 0.5938, 1.0, 0.5938, 0.5, 0.5938, 0.5, 0.5938, 1.0, 0.5625, 1.0, 0.5625, 0.5, 0.5625, 0.5, 0.5625, 1.0, 0.5312, 1.0, 0.5312, 0.5, 0.5312, 0.5, 0.5312, 1.0, 0.5, 1.0, 0.5, 0.5, 0.5, 0.5, 0.5, 1.0, 0.4688, 1.0, 0.4688, 0.5, 0.4688, 0.5, 0.4688, 1.0, 0.4375, 1.0, 0.4375, 0.5, 0.4375, 0.5, 0.4375, 1.0, 0.4062, 1.0, 0.4062, 0.5, 0.4062, 0.5, 0.4062, 1.0, 0.375, 1.0, 0.375, 0.5, 0.375, 0.5, 0.375, 1.0, 0.3438, 1.0, 0.3438, 0.5, 0.3438, 0.5, 0.3438, 1.0, 0.3125, 1.0, 0.3125, 0.5, 0.3125, 0.5, 0.3125, 1.0, 0.2812, 1.0, 0.2812, 0.5, 0.2812, 0.5, 0.2812, 1.0, 0.25, 1.0, 0.25, 0.5, 0.25, 0.5, 0.25, 1.0, 0.2188, 1.0, 0.2188, 0.5, 0.2188, 0.5, 0.2188, 1.0, 0.1875, 1.0, 0.1875, 0.5, 0.1875, 0.5, 0.1875, 1.0, 0.1562, 1.0, 0.1562, 0.5, 0.1562, 0.5, 0.1562, 1.0, 0.125, 1.0, 0.125, 0.5, 0.125, 0.5, 0.125, 1.0, 0.09375, 1.0, 0.09375, 0.5, 0.09375, 0.5, 0.09375, 1.0, 0.0625, 1.0, 0.0625, 0.5, 0.2968, 0.4854, 0.25, 0.49, 0.2032, 0.4854, 0.1582, 0.4717, 0.1167, 0.4496, 0.08029, 0.4197, 0.05045, 0.3833, 0.02827, 0.3418, 0.01461, 0.2968, 0.01, 0.25, 0.01461, 0.2032, 0.02827, 0.1582, 0.05045, 0.1167, 0.08029, 0.08029, 0.1167, 0.05045, 0.1582, 0.02827, 0.2032, 0.01461, 0.25, 0.01, 0.2968, 0.01461, 0.3418, 0.02827, 0.3833, 0.05045, 0.4197, 0.08029, 0.4496, 0.1167, 0.4717, 0.1582, 0.4854, 0.2032, 0.49, 0.25, 0.4854, 0.2968, 0.4717, 0.3418, 0.4496, 0.3833, 0.4197, 0.4197, 0.3833, 0.4496, 0.3418, 0.4717, 0.0625, 0.5, 0.0625, 1.0, 0.03125, 1.0, 0.03125, 0.5, 0.03125, 0.5, 0.03125, 1.0, 0.0, 1.0, 0.0, 0.5, 0.75, 0.49, 0.7968, 0.4854, 0.8418, 0.4717, 0.8833, 0.4496, 0.9197, 0.4197, 0.9496, 0.3833, 0.9717, 0.3418, 0.9854, 0.2968, 0.99, 0.25, 0.9854, 0.2032, 0.9717, 0.1582, 0.9496, 0.1167, 0.9197, 0.08029, 0.8833, 0.05045, 0.8418, 0.02827, 0.7968, 0.01461, 0.75, 0.01, 0.7032, 0.01461, 0.6582, 0.02827, 0.6167, 0.05045, 0.5803, 0.08029, 0.5504, 0.1167, 0.5283, 0.1582, 0.5146, 0.2032, 0.51, 0.25, 0.5146, 0.2968, 0.5283, 0.3418, 0.5504, 0.3833, 0.5803, 0.4197, 0.6167, 0.4496, 0.6582, 0.4717, 0.7032, 0.4854])
me_cylinder_008.use_remesh_fix_poles = True
me_cylinder_008.use_remesh_preserve_attributes = False
me_cylinder_008.update()
me_cylinder_009 = bpy.data.meshes.new('Cylinder.009')
me_cylinder_009.from_pydata([(0.0, 1.0, -1.0), (0.0, 1.0, 1.0), (0.1951, 0.9808, -1.0), (0.1951, 0.9808, 1.0), (0.3827, 0.9239, -1.0), (0.3827, 0.9239, 1.0), (0.5556, 0.8315, -1.0), (0.5556, 0.8315, 1.0), (0.7071, 0.7071, -1.0), (0.7071, 0.7071, 1.0), (0.8315, 0.5556, -1.0), (0.8315, 0.5556, 1.0), (0.9239, 0.3827, -1.0), (0.9239, 0.3827, 1.0), (0.9808, 0.1951, -1.0), (0.9808, 0.1951, 1.0), (1.0, -4.371e-08, -1.0), (1.0, -4.371e-08, 1.0), (0.9808, -0.1951, -1.0), (0.9808, -0.1951, 1.0), (0.9239, -0.3827, -1.0), (0.9239, -0.3827, 1.0), (0.8315, -0.5556, -1.0), (0.8315, -0.5556, 1.0), (0.7071, -0.7071, -1.0), (0.7071, -0.7071, 1.0), (0.5556, -0.8315, -1.0), (0.5556, -0.8315, 1.0), (0.3827, -0.9239, -1.0), (0.3827, -0.9239, 1.0), (0.1951, -0.9808, -1.0), (0.1951, -0.9808, 1.0), (-8.742e-08, -1.0, -1.0), (-8.742e-08, -1.0, 1.0), (-0.1951, -0.9808, -1.0), (-0.1951, -0.9808, 1.0), (-0.3827, -0.9239, -1.0), (-0.3827, -0.9239, 1.0), (-0.5556, -0.8315, -1.0), (-0.5556, -0.8315, 1.0), (-0.7071, -0.7071, -1.0), (-0.7071, -0.7071, 1.0), (-0.8315, -0.5556, -1.0), (-0.8315, -0.5556, 1.0), (-0.9239, -0.3827, -1.0), (-0.9239, -0.3827, 1.0), (-0.9808, -0.1951, -1.0), (-0.9808, -0.1951, 1.0), (-1.0, 1.192e-08, -1.0), (-1.0, 1.192e-08, 1.0), (-0.9808, 0.1951, -1.0), (-0.9808, 0.1951, 1.0), (-0.9239, 0.3827, -1.0), (-0.9239, 0.3827, 1.0), (-0.8315, 0.5556, -1.0), (-0.8315, 0.5556, 1.0), (-0.7071, 0.7071, -1.0), (-0.7071, 0.7071, 1.0), (-0.5556, 0.8315, -1.0), (-0.5556, 0.8315, 1.0), (-0.3827, 0.9239, -1.0), (-0.3827, 0.9239, 1.0), (-0.1951, 0.9808, -1.0), (-0.1951, 0.9808, 1.0)], [], [(0, 1, 3, 2), (2, 3, 5, 4), (4, 5, 7, 6), (6, 7, 9, 8), (8, 9, 11, 10), (10, 11, 13, 12), (12, 13, 15, 14), (14, 15, 17, 16), (16, 17, 19, 18), (18, 19, 21, 20), (20, 21, 23, 22), (22, 23, 25, 24), (24, 25, 27, 26), (26, 27, 29, 28), (28, 29, 31, 30), (30, 31, 33, 32), (32, 33, 35, 34), (34, 35, 37, 36), (36, 37, 39, 38), (38, 39, 41, 40), (40, 41, 43, 42), (42, 43, 45, 44), (44, 45, 47, 46), (46, 47, 49, 48), (48, 49, 51, 50), (50, 51, 53, 52), (52, 53, 55, 54), (54, 55, 57, 56), (56, 57, 59, 58), (58, 59, 61, 60), (3, 1, 63, 61, 59, 57, 55, 53, 51, 49, 47, 45, 43, 41, 39, 37, 35, 33, 31, 29, 27, 25, 23, 21, 19, 17, 15, 13, 11, 9, 7, 5), (60, 61, 63, 62), (62, 63, 1, 0), (0, 2, 4, 6, 8, 10, 12, 14, 16, 18, 20, 22, 24, 26, 28, 30, 32, 34, 36, 38, 40, 42, 44, 46, 48, 50, 52, 54, 56, 58, 60, 62)])
me_cylinder_009.polygons.foreach_set('use_smooth', [1, 1, 1, 1, 1, 1, 1, 1, 1, 1, 1, 1, 1, 1, 1, 1, 1, 1, 1, 1, 1, 1, 1, 1, 1, 1, 1, 1, 1, 1, 0, 1, 1, 0])
_uv = me_cylinder_009.uv_layers.new(name='UVMap')
_uv.uv.foreach_set('vector', [1.0, 0.5, 1.0, 1.0, 0.9688, 1.0, 0.9688, 0.5, 0.9688, 0.5, 0.9688, 1.0, 0.9375, 1.0, 0.9375, 0.5, 0.9375, 0.5, 0.9375, 1.0, 0.9062, 1.0, 0.9062, 0.5, 0.9062, 0.5, 0.9062, 1.0, 0.875, 1.0, 0.875, 0.5, 0.875, 0.5, 0.875, 1.0, 0.8438, 1.0, 0.8438, 0.5, 0.8438, 0.5, 0.8438, 1.0, 0.8125, 1.0, 0.8125, 0.5, 0.8125, 0.5, 0.8125, 1.0, 0.7812, 1.0, 0.7812, 0.5, 0.7812, 0.5, 0.7812, 1.0, 0.75, 1.0, 0.75, 0.5, 0.75, 0.5, 0.75, 1.0, 0.7188, 1.0, 0.7188, 0.5, 0.7188, 0.5, 0.7188, 1.0, 0.6875, 1.0, 0.6875, 0.5, 0.6875, 0.5, 0.6875, 1.0, 0.6562, 1.0, 0.6562, 0.5, 0.6562, 0.5, 0.6562, 1.0, 0.625, 1.0, 0.625, 0.5, 0.625, 0.5, 0.625, 1.0, 0.5938, 1.0, 0.5938, 0.5, 0.5938, 0.5, 0.5938, 1.0, 0.5625, 1.0, 0.5625, 0.5, 0.5625, 0.5, 0.5625, 1.0, 0.5312, 1.0, 0.5312, 0.5, 0.5312, 0.5, 0.5312, 1.0, 0.5, 1.0, 0.5, 0.5, 0.5, 0.5, 0.5, 1.0, 0.4688, 1.0, 0.4688, 0.5, 0.4688, 0.5, 0.4688, 1.0, 0.4375, 1.0, 0.4375, 0.5, 0.4375, 0.5, 0.4375, 1.0, 0.4062, 1.0, 0.4062, 0.5, 0.4062, 0.5, 0.4062, 1.0, 0.375, 1.0, 0.375, 0.5, 0.375, 0.5, 0.375, 1.0, 0.3438, 1.0, 0.3438, 0.5, 0.3438, 0.5, 0.3438, 1.0, 0.3125, 1.0, 0.3125, 0.5, 0.3125, 0.5, 0.3125, 1.0, 0.2812, 1.0, 0.2812, 0.5, 0.2812, 0.5, 0.2812, 1.0, 0.25, 1.0, 0.25, 0.5, 0.25, 0.5, 0.25, 1.0, 0.2188, 1.0, 0.2188, 0.5, 0.2188, 0.5, 0.2188, 1.0, 0.1875, 1.0, 0.1875, 0.5, 0.1875, 0.5, 0.1875, 1.0, 0.1562, 1.0, 0.1562, 0.5, 0.1562, 0.5, 0.1562, 1.0, 0.125, 1.0, 0.125, 0.5, 0.125, 0.5, 0.125, 1.0, 0.09375, 1.0, 0.09375, 0.5, 0.09375, 0.5, 0.09375, 1.0, 0.0625, 1.0, 0.0625, 0.5, 0.2968, 0.4854, 0.25, 0.49, 0.2032, 0.4854, 0.1582, 0.4717, 0.1167, 0.4496, 0.08029, 0.4197, 0.05045, 0.3833, 0.02827, 0.3418, 0.01461, 0.2968, 0.01, 0.25, 0.01461, 0.2032, 0.02827, 0.1582, 0.05045, 0.1167, 0.08029, 0.08029, 0.1167, 0.05045, 0.1582, 0.02827, 0.2032, 0.01461, 0.25, 0.01, 0.2968, 0.01461, 0.3418, 0.02827, 0.3833, 0.05045, 0.4197, 0.08029, 0.4496, 0.1167, 0.4717, 0.1582, 0.4854, 0.2032, 0.49, 0.25, 0.4854, 0.2968, 0.4717, 0.3418, 0.4496, 0.3833, 0.4197, 0.4197, 0.3833, 0.4496, 0.3418, 0.4717, 0.0625, 0.5, 0.0625, 1.0, 0.03125, 1.0, 0.03125, 0.5, 0.03125, 0.5, 0.03125, 1.0, 0.0, 1.0, 0.0, 0.5, 0.75, 0.49, 0.7968, 0.4854, 0.8418, 0.4717, 0.8833, 0.4496, 0.9197, 0.4197, 0.9496, 0.3833, 0.9717, 0.3418, 0.9854, 0.2968, 0.99, 0.25, 0.9854, 0.2032, 0.9717, 0.1582, 0.9496, 0.1167, 0.9197, 0.08029, 0.8833, 0.05045, 0.8418, 0.02827, 0.7968, 0.01461, 0.75, 0.01, 0.7032, 0.01461, 0.6582, 0.02827, 0.6167, 0.05045, 0.5803, 0.08029, 0.5504, 0.1167, 0.5283, 0.1582, 0.5146, 0.2032, 0.51, 0.25, 0.5146, 0.2968, 0.5283, 0.3418, 0.5504, 0.3833, 0.5803, 0.4197, 0.6167, 0.4496, 0.6582, 0.4717, 0.7032, 0.4854])
me_cylinder_009.use_remesh_fix_poles = True
me_cylinder_009.use_remesh_preserve_attributes = False
me_cylinder_009.update()

# ---- objects
ob_camera = bpy.data.objects.new('Camera', cam_camera_001)
ob_sun = bpy.data.objects.new('Sun', light_sun)
ob_cube = bpy.data.objects.new('Cube', me_cube_001)
ob_cube_001 = bpy.data.objects.new('Cube.001', me_cube_002)
ob_cube_002 = bpy.data.objects.new('Cube.002', me_cube_003)
ob_cylinder = bpy.data.objects.new('Cylinder', me_cylinder)
ob_cylinder_001 = bpy.data.objects.new('Cylinder.001', me_cylinder_001)
ob_cylinder_002 = bpy.data.objects.new('Cylinder.002', me_cylinder_002)
ob_cylinder_003 = bpy.data.objects.new('Cylinder.003', me_cylinder_003)
ob_cylinder_004 = bpy.data.objects.new('Cylinder.004', me_cylinder_004)
ob_cube_003 = bpy.data.objects.new('Cube.003', me_cube_004)
ob_cube_004 = bpy.data.objects.new('Cube.004', me_cube_005)
ob_cube_005 = bpy.data.objects.new('Cube.005', me_cube_006)
ob_cylinder_005 = bpy.data.objects.new('Cylinder.005', me_cylinder_005)
ob_cylinder_006 = bpy.data.objects.new('Cylinder.006', me_cylinder_006)
ob_cylinder_007 = bpy.data.objects.new('Cylinder.007', me_cylinder_007)
ob_cylinder_008 = bpy.data.objects.new('Cylinder.008', me_cylinder_008)
ob_cylinder_009 = bpy.data.objects.new('Cylinder.009', me_cylinder_009)

# ---- transforms, parenting, visibility, modifiers, constraints
ob_camera.location = (7.786, -4.695, 5.862)
ob_camera.rotation_euler = (1.144, -2.806e-06, 1.03)
ob_sun.location = (0.0, 0.0, 0.0)
ob_sun.rotation_euler = (0.2868, 0.1863, 0.249)
ob_cube.location = (0.0, 0.0, 0.0)
ob_cube.rotation_euler = (0.0, -0.0, -0.1591)
ob_cube_001.location = (0.0, 0.0, 0.0)
ob_cube_001.rotation_euler = (0.0, -0.0, -0.1591)
_m = ob_cube_001.modifiers.new('Bevel', 'BEVEL')
_m.width = 0.23
_m.width_pct = 0.23
ob_cube_002.location = (0.0, 0.0, 0.0)
ob_cube_002.rotation_euler = (0.0, -0.0, -0.1591)
ob_cylinder.location = (0.0, 0.0, 0.0)
ob_cylinder.rotation_euler = (0.0, -0.0, -0.1591)
ob_cylinder_001.location = (0.0, 0.0, 0.0)
ob_cylinder_001.rotation_euler = (0.0, -0.0, -0.1591)
ob_cylinder_002.location = (0.0, 0.0, 0.0)
ob_cylinder_002.rotation_euler = (0.0, -0.0, -0.1591)
ob_cylinder_003.location = (0.0, 0.0, 0.0)
ob_cylinder_003.rotation_euler = (0.0, -0.0, -0.1591)
ob_cylinder_004.location = (0.0, 0.0, 0.0)
ob_cylinder_004.rotation_euler = (0.0, -0.0, -0.1591)
ob_cube_003.location = (0.0, -19.31, 0.0)
ob_cube_003.scale = (1.0, 1.0, 0.326)
ob_cube_004.location = (0.0, -18.85, 1.077)
ob_cube_004.scale = (0.2095, 0.2095, 0.9077)
_m = ob_cube_004.modifiers.new('Bevel', 'BEVEL')
_m.width = 0.23
_m.width_pct = 0.23
ob_cube_005.location = (0.0, -19.31, 1.49)
ob_cube_005.scale = (0.7127, 0.7127, 0.09337)
ob_cylinder_005.location = (-6.593e-17, -19.01, 3.093)
ob_cylinder_005.rotation_euler = (-0.421, -1.124e-16, 3.056e-17)
ob_cylinder_005.scale = (0.2356, 0.2356, 0.9731)
ob_cylinder_006.location = (-9.766e-18, -19.27, 2.528)
ob_cylinder_006.rotation_euler = (-0.421, -1.124e-16, 3.056e-17)
ob_cylinder_006.scale = (0.1422, 0.1422, 0.5873)
ob_cylinder_007.location = (2.87e-17, -19.44, 2.141)
ob_cylinder_007.rotation_euler = (-0.421, -1.124e-16, 3.056e-17)
ob_cylinder_007.scale = (0.08907, 0.08907, 0.3679)
ob_cylinder_008.location = (-1.129e-16, -18.8, 3.565)
ob_cylinder_008.rotation_euler = (-0.421, -1.124e-16, 3.056e-17)
ob_cylinder_008.scale = (0.1422, 0.1422, 0.5873)
ob_cylinder_009.location = (-1.655e-16, -18.57, 4.094)
ob_cylinder_009.rotation_euler = (-0.421, -1.124e-16, 3.056e-17)
ob_cylinder_009.scale = (0.1811, 0.1811, 0.06422)

# ---- collection membership
col_collection.objects.link(ob_camera)
col_collection.objects.link(ob_sun)
col_collection_2.objects.link(ob_cube)
col_collection_2.objects.link(ob_cube_001)
col_collection_2.objects.link(ob_cube_002)
col_collection_2.objects.link(ob_cylinder)
col_collection_2.objects.link(ob_cylinder_001)
col_collection_2.objects.link(ob_cylinder_002)
col_collection_2.objects.link(ob_cylinder_003)
col_collection_2.objects.link(ob_cylinder_004)
col_collection_2.objects.link(ob_cube_003)
col_collection_2.objects.link(ob_cube_004)
col_collection_2.objects.link(ob_cube_005)
col_collection_2.objects.link(ob_cylinder_005)
col_collection_2.objects.link(ob_cylinder_006)
col_collection_2.objects.link(ob_cylinder_007)
col_collection_2.objects.link(ob_cylinder_008)
col_collection_2.objects.link(ob_cylinder_009)

# ---- scene / render settings (as saved in the file)
scene.camera = ob_camera
scene.frame_start = 1; scene.frame_end = 80; scene.frame_set(3)
scene.render.engine = 'BLENDER_EEVEE_NEXT'
scene.render.resolution_x = 1080
scene.render.film_transparent = True
scene.cycles.sampling_pattern = 'TABULATED_SOBOL'
scene.cycles.use_light_tree = False
scene.view_settings.look = 'Very High Contrast'
scene.view_settings.view_transform = 'Filmic'
bpy.context.view_layer.update()
